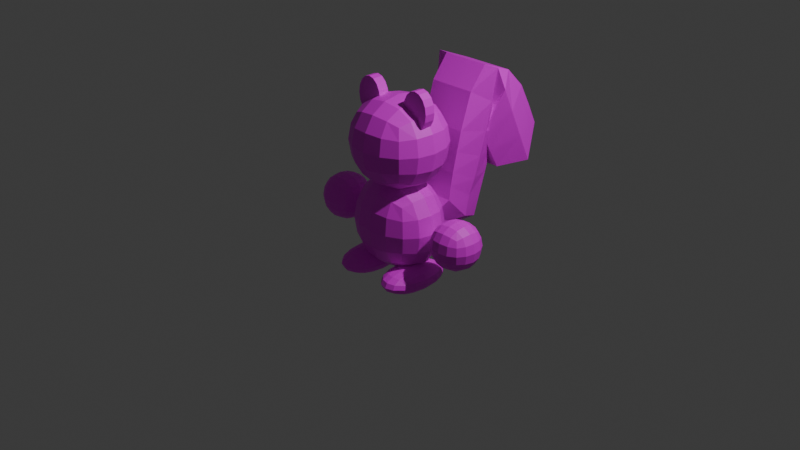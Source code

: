 # Source: PlayerCopy.blend  (saved by Blender 4.4.32; exported with 4.5.12 LTS)
import bpy
from mathutils import Matrix  # noqa: F401  (used for matrix-valued properties, if any)

bpy.ops.wm.read_factory_settings(use_empty=True)
scene = bpy.context.scene
scene.name = 'Scene'

# ---- collections
col_collection = bpy.data.collections.new('Collection'); scene.collection.children.link(col_collection)

# ---- images (referenced by path relative to the original .blend; pixels are not part of the script)
import os
ASSET_DIR = os.environ.get("B2B_ASSET_DIR", "")  # directory of the original .blend (textures are referenced by path, not embedded)
HERE = os.path.dirname(os.path.abspath(__file__))  # packed textures are extracted next to this script under _unpacked/

def load_image(name, relpath, width, height, colorspace="sRGB"):
    """Load a texture the original file referenced (path relative to the .blend, or extracted next to this script)."""
    p = next((c for c in (os.path.join(HERE, relpath), os.path.join(ASSET_DIR, relpath)) if relpath and os.path.exists(c)), "")
    if p:
        img = bpy.data.images.load(p, check_existing=True)
        img.name = name
    else:  # same state as the original file: an image datablock whose file is absent (Cycles renders it pink)
        img = bpy.data.images.new(name, width, height)
        img.source = "FILE"
        img.filepath = "//" + (relpath or name)
    img.colorspace_settings.name = colorspace
    return img
img_player_png = load_image('Player.png', 'Player.png', 1024, 1024, 'sRGB')

# ---- materials (node trees are filled in below, after node groups)
mat_x = bpy.data.materials.new('マテリアル')

# ---- material node trees
mat_x.use_nodes = True; mat_x.node_tree.nodes.clear()
_N = mat_x.node_tree.nodes; _L = mat_x.node_tree.links
n0 = _N.new('ShaderNodeBsdfPrincipled'); n0.name = 'プリンシプルBSDF'; n0.location = (10, 300)
n1 = _N.new('ShaderNodeOutputMaterial'); n1.name = 'マテリアル出力'; n1.location = (300, 300)
n2 = _N.new('ShaderNodeTexImage'); n2.name = '画像テクスチャ'; n2.location = (-280, 275)
n2.image = img_player_png
_L.new(n0.outputs[0], n1.inputs[0])
_L.new(n2.outputs[0], n0.inputs[0])
n1.is_active_output = True

# ---- world
world_world = bpy.data.worlds.new('World'); scene.world = world_world
world_world.use_nodes = True; world_world.node_tree.nodes.clear()
_N = world_world.node_tree.nodes; _L = world_world.node_tree.links
n0 = _N.new('ShaderNodeOutputWorld'); n0.name = 'World Output'; n0.location = (300, 300)
n1 = _N.new('ShaderNodeBackground'); n1.name = 'Background'; n1.location = (10, 300)
n1.inputs[0].default_value = (0.05088, 0.05088, 0.05088, 1.0)
_L.new(n1.outputs[0], n0.inputs[0])
n0.is_active_output = True
world_world.color = (0.05088, 0.05088, 0.05088)
world_world.sun_shadow_jitter_overblur = 0.0

# ---- cameras
cam_camera = bpy.data.cameras.new('Camera')
cam_camera.clip_end = 100.0
cam_camera.ortho_scale = 7.314

# ---- lights
light_light = bpy.data.lights.new('Light', 'POINT')
light_light.energy = 1000.0
light_light.shadow_soft_size = 0.1

# ---- meshes
me_cube = bpy.data.meshes.new('Cube')
me_cube.from_pydata([(0.2978, 0.2836, 0.2836), (0.2978, 0.2836, -0.2836), (0.2978, -0.2836, 0.2836), (0.2978, -0.2836, -0.2836), (-0.2978, 0.2836, 0.2836), (-0.2978, 0.2836, -0.2836), (-0.2978, -0.2836, 0.2836), (-0.2978, -0.2836, -0.2836), (-0.3412, 0.1683, -0.325), (-0.3631, 8.981e-09, -0.3458), (-0.3412, -0.1683, -0.325), (0.1767, 0.325, -0.325), (3.328e-09, 0.3458, -0.3458), (-0.1767, 0.325, -0.325), (0.3412, 0.325, 0.1683), (0.3631, 0.3458, 1.057e-09), (0.3412, 0.325, -0.1683), (-0.3412, -0.325, -0.1683), (-0.3631, -0.3458, -1.585e-09), (-0.3412, -0.325, 0.1683), (0.3412, -0.325, 0.1683), (0.3631, -0.3458, 1.057e-09), (0.3412, -0.325, -0.1683), (-0.3412, 0.325, 0.1683), (-0.3631, 0.3458, -1.585e-09), (-0.3412, 0.325, -0.1683), (0.1767, -0.325, 0.325), (-1.109e-09, -0.3458, 0.3458), (-0.1767, -0.325, 0.325), (0.3412, 0.1683, 0.325), (0.3631, -1.057e-09, 0.3458), (0.3412, -0.1683, 0.325), (-0.1767, -0.325, -0.325), (-5.547e-10, -0.3458, -0.3458), (0.1767, -0.325, -0.325), (-0.3412, -0.1683, 0.325), (-0.3631, 3.698e-09, 0.3458), (-0.3412, 0.1683, 0.325), (-0.1767, 0.325, 0.325), (1.109e-09, 0.3458, 0.3458), (0.1767, 0.325, 0.325), (0.3412, -0.1683, -0.325), (0.3631, -1.057e-09, -0.3458), (0.3412, 0.1683, -0.325), (0.1883, 0.1793, 0.4135), (3.328e-09, 0.189, 0.4435), (-0.1883, 0.1793, 0.4135), (0.1984, -3.698e-09, 0.4435), (-3.883e-09, 4.754e-09, 0.4762), (-0.1984, 3.17e-09, 0.4435), (0.1883, -0.1793, 0.4135), (-6.656e-09, -0.189, 0.4435), (-0.1883, -0.1793, 0.4135), (0.1883, -0.4135, -0.1793), (0.1984, -0.4435, -3.17e-09), (0.1883, -0.4135, 0.1793), (-6.102e-09, -0.4435, -0.189), (7.766e-09, -0.4762, 2.641e-09), (5.547e-09, -0.4435, 0.189), (-0.1883, -0.4135, -0.1793), (-0.1984, -0.4435, 4.226e-09), (-0.1883, -0.4135, 0.1793), (-0.4342, -0.1793, -0.1793), (-0.4656, -0.189, -5.283e-09), (-0.4342, -0.1793, 0.1793), (-0.4656, 1.426e-08, -0.189), (-0.5, 5.811e-09, 3.17e-09), (-0.4656, -1.057e-09, 0.189), (-0.4342, 0.1793, -0.1793), (-0.4656, 0.189, 6.339e-09), (-0.4342, 0.1793, 0.1793), (-0.1883, 0.1793, -0.4135), (-4.437e-09, 0.189, -0.4435), (0.1883, 0.1793, -0.4135), (-0.1984, -7.924e-09, -0.4435), (0.0, -3.17e-09, -0.4762), (0.1984, 3.17e-09, -0.4435), (-0.1883, -0.1793, -0.4135), (8.875e-09, -0.189, -0.4435), (0.1883, -0.1793, -0.4135), (0.4342, 0.1793, -0.1793), (0.4656, 0.189, -4.226e-09), (0.4342, 0.1793, 0.1793), (0.4656, -7.924e-09, -0.189), (0.5, 5.283e-09, 0.0), (0.4656, 5.283e-09, 0.189), (0.4342, -0.1793, -0.1793), (0.4656, -0.189, 8.452e-09), (0.4342, -0.1793, 0.1793), (-0.1883, 0.4135, -0.1793), (-0.1984, 0.4435, -5.283e-09), (-0.1883, 0.4135, 0.1793), (1.276e-08, 0.4435, -0.189), (7.766e-09, 0.4762, 4.226e-09), (-3.328e-09, 0.4435, 0.189), (0.1883, 0.4135, -0.1793), (0.1984, 0.4435, 8.452e-09), (0.1883, 0.4135, 0.1793)], [], [(44, 45, 48, 47), (45, 46, 49, 48), (47, 48, 51, 50), (48, 49, 52, 51), (0, 40, 44, 29), (40, 39, 45, 44), (39, 38, 46, 45), (38, 4, 37, 46), (46, 37, 36, 49), (49, 36, 35, 52), (52, 35, 6, 28), (51, 52, 28, 27), (50, 51, 27, 26), (31, 50, 26, 2), (30, 47, 50, 31), (29, 44, 47, 30), (53, 54, 57, 56), (54, 55, 58, 57), (56, 57, 60, 59), (57, 58, 61, 60), (3, 22, 53, 34), (22, 21, 54, 53), (21, 20, 55, 54), (20, 2, 26, 55), (55, 26, 27, 58), (58, 27, 28, 61), (61, 28, 6, 19), (60, 61, 19, 18), (59, 60, 18, 17), (32, 59, 17, 7), (33, 56, 59, 32), (34, 53, 56, 33), (62, 63, 66, 65), (63, 64, 67, 66), (65, 66, 69, 68), (66, 67, 70, 69), (7, 17, 62, 10), (17, 18, 63, 62), (18, 19, 64, 63), (19, 6, 35, 64), (64, 35, 36, 67), (67, 36, 37, 70), (70, 37, 4, 23), (69, 70, 23, 24), (68, 69, 24, 25), (8, 68, 25, 5), (9, 65, 68, 8), (10, 62, 65, 9), (71, 72, 75, 74), (72, 73, 76, 75), (74, 75, 78, 77), (75, 76, 79, 78), (5, 13, 71, 8), (13, 12, 72, 71), (12, 11, 73, 72), (11, 1, 43, 73), (73, 43, 42, 76), (76, 42, 41, 79), (79, 41, 3, 34), (78, 79, 34, 33), (77, 78, 33, 32), (10, 77, 32, 7), (9, 74, 77, 10), (8, 71, 74, 9), (80, 81, 84, 83), (81, 82, 85, 84), (83, 84, 87, 86), (84, 85, 88, 87), (1, 16, 80, 43), (16, 15, 81, 80), (15, 14, 82, 81), (14, 0, 29, 82), (82, 29, 30, 85), (85, 30, 31, 88), (88, 31, 2, 20), (87, 88, 20, 21), (86, 87, 21, 22), (41, 86, 22, 3), (42, 83, 86, 41), (43, 80, 83, 42), (89, 90, 93, 92), (90, 91, 94, 93), (92, 93, 96, 95), (93, 94, 97, 96), (5, 25, 89, 13), (25, 24, 90, 89), (24, 23, 91, 90), (23, 4, 38, 91), (91, 38, 39, 94), (94, 39, 40, 97), (97, 40, 0, 14), (96, 97, 14, 15), (95, 96, 15, 16), (11, 95, 16, 1), (12, 92, 95, 11), (13, 89, 92, 12)])
_uv = me_cube.uv_layers.new(name='UVMap')
_uv.uv.foreach_set('vector', [0.3549, 0.7821, 0.3325, 0.7871, 0.3269, 0.7648, 0.3515, 0.7594, 0.3325, 0.7871, 0.3105, 0.7933, 0.3027, 0.7718, 0.3269, 0.7648, 0.3515, 0.7594, 0.3269, 0.7648, 0.321, 0.7414, 0.3456, 0.7364, 0.3269, 0.7648, 0.3027, 0.7718, 0.2969, 0.7487, 0.321, 0.7414, 0.3764, 0.7995, 0.3578, 0.8028, 0.3549, 0.7821, 0.3793, 0.7798, 0.3578, 0.8028, 0.3377, 0.8075, 0.3325, 0.7871, 0.3549, 0.7821, 0.3377, 0.8075, 0.3178, 0.8129, 0.3105, 0.7933, 0.3325, 0.7871, 0.3178, 0.8129, 0.2998, 0.8189, 0.288, 0.803, 0.3105, 0.7933, 0.3105, 0.7933, 0.288, 0.803, 0.2778, 0.7798, 0.3027, 0.7718, 0.3027, 0.7718, 0.2778, 0.7798, 0.2724, 0.755, 0.2969, 0.7487, 0.2969, 0.7487, 0.2724, 0.755, 0.2717, 0.7352, 0.2897, 0.7254, 0.321, 0.7414, 0.2969, 0.7487, 0.2897, 0.7254, 0.3147, 0.7167, 0.3456, 0.7364, 0.321, 0.7414, 0.3147, 0.7167, 0.3409, 0.7125, 0.3701, 0.7303, 0.3456, 0.7364, 0.3409, 0.7125, 0.3613, 0.7126, 0.3772, 0.7547, 0.3515, 0.7594, 0.3456, 0.7364, 0.3701, 0.7303, 0.3793, 0.7798, 0.3549, 0.7821, 0.3515, 0.7594, 0.3772, 0.7547, 0.4964, 0.6336, 0.4972, 0.656, 0.4728, 0.6559, 0.4729, 0.6326, 0.4972, 0.656, 0.4962, 0.6785, 0.4727, 0.6792, 0.4728, 0.6559, 0.4729, 0.6326, 0.4728, 0.6559, 0.4484, 0.6558, 0.4493, 0.6333, 0.4728, 0.6559, 0.4727, 0.6792, 0.4491, 0.6783, 0.4484, 0.6558, 0.5155, 0.6153, 0.5198, 0.6329, 0.4964, 0.6336, 0.4973, 0.611, 0.5198, 0.6329, 0.5217, 0.6562, 0.4972, 0.656, 0.4964, 0.6336, 0.5217, 0.6562, 0.5196, 0.6794, 0.4962, 0.6785, 0.4972, 0.656, 0.5196, 0.6794, 0.5151, 0.697, 0.4968, 0.7011, 0.4962, 0.6785, 0.4962, 0.6785, 0.4968, 0.7011, 0.4725, 0.7029, 0.4727, 0.6792, 0.4727, 0.6792, 0.4725, 0.7029, 0.4482, 0.7008, 0.4491, 0.6783, 0.4491, 0.6783, 0.4482, 0.7008, 0.43, 0.6965, 0.4257, 0.6789, 0.4484, 0.6558, 0.4491, 0.6783, 0.4257, 0.6789, 0.4238, 0.6557, 0.4493, 0.6333, 0.4484, 0.6558, 0.4238, 0.6557, 0.426, 0.6325, 0.4487, 0.6108, 0.4493, 0.6333, 0.426, 0.6325, 0.4304, 0.6149, 0.473, 0.609, 0.4729, 0.6326, 0.4493, 0.6333, 0.4487, 0.6108, 0.4973, 0.611, 0.4964, 0.6336, 0.4729, 0.6326, 0.473, 0.609, 0.2487, 0.8952, 0.2419, 0.8727, 0.265, 0.8668, 0.2714, 0.8896, 0.2419, 0.8727, 0.2372, 0.8495, 0.2598, 0.8437, 0.265, 0.8668, 0.2714, 0.8896, 0.265, 0.8668, 0.2869, 0.8613, 0.2927, 0.8821, 0.265, 0.8668, 0.2598, 0.8437, 0.2821, 0.8402, 0.2869, 0.8613, 0.2347, 0.9202, 0.2254, 0.9028, 0.2487, 0.8952, 0.2544, 0.9191, 0.2254, 0.9028, 0.2172, 0.8789, 0.2419, 0.8727, 0.2487, 0.8952, 0.2172, 0.8789, 0.2131, 0.854, 0.2372, 0.8495, 0.2419, 0.8727, 0.2131, 0.854, 0.213, 0.8343, 0.2309, 0.8259, 0.2372, 0.8495, 0.2372, 0.8495, 0.2309, 0.8259, 0.2551, 0.819, 0.2598, 0.8437, 0.2598, 0.8437, 0.2551, 0.819, 0.2801, 0.8166, 0.2821, 0.8402, 0.2821, 0.8402, 0.2801, 0.8166, 0.2998, 0.8189, 0.3029, 0.8369, 0.2869, 0.8613, 0.2821, 0.8402, 0.3029, 0.8369, 0.3073, 0.8561, 0.2927, 0.8821, 0.2869, 0.8613, 0.3073, 0.8561, 0.3125, 0.8751, 0.3022, 0.9038, 0.2927, 0.8821, 0.3125, 0.8751, 0.3184, 0.8924, 0.2791, 0.9136, 0.2714, 0.8896, 0.2927, 0.8821, 0.3022, 0.9038, 0.2544, 0.9191, 0.2487, 0.8952, 0.2714, 0.8896, 0.2791, 0.9136, 0.34, 0.9099, 0.3623, 0.9048, 0.3679, 0.9271, 0.3433, 0.9325, 0.3623, 0.9048, 0.3844, 0.8986, 0.3922, 0.9201, 0.3679, 0.9271, 0.3433, 0.9325, 0.3679, 0.9271, 0.3739, 0.9505, 0.3492, 0.9555, 0.3679, 0.9271, 0.3922, 0.9201, 0.3979, 0.9432, 0.3739, 0.9505, 0.3184, 0.8924, 0.3371, 0.8891, 0.34, 0.9099, 0.3156, 0.9121, 0.3371, 0.8891, 0.3572, 0.8845, 0.3623, 0.9048, 0.34, 0.9099, 0.3572, 0.8845, 0.3771, 0.879, 0.3844, 0.8986, 0.3623, 0.9048, 0.3771, 0.879, 0.395, 0.873, 0.4069, 0.889, 0.3844, 0.8986, 0.3844, 0.8986, 0.4069, 0.889, 0.417, 0.9121, 0.3922, 0.9201, 0.3922, 0.9201, 0.417, 0.9121, 0.4224, 0.9369, 0.3979, 0.9432, 0.3979, 0.9432, 0.4224, 0.9369, 0.4231, 0.9567, 0.4052, 0.9665, 0.3739, 0.9505, 0.3979, 0.9432, 0.4052, 0.9665, 0.3801, 0.9752, 0.3492, 0.9555, 0.3739, 0.9505, 0.3801, 0.9752, 0.3539, 0.9794, 0.3247, 0.9616, 0.3492, 0.9555, 0.3539, 0.9794, 0.3335, 0.9794, 0.3177, 0.9373, 0.3433, 0.9325, 0.3492, 0.9555, 0.3247, 0.9616, 0.3156, 0.9121, 0.34, 0.9099, 0.3433, 0.9325, 0.3177, 0.9373, 0.4127, 0.8517, 0.4079, 0.8307, 0.4299, 0.8251, 0.435, 0.8482, 0.4079, 0.8307, 0.4022, 0.8099, 0.4234, 0.8024, 0.4299, 0.8251, 0.435, 0.8482, 0.4299, 0.8251, 0.4529, 0.8193, 0.4577, 0.8424, 0.4299, 0.8251, 0.4234, 0.8024, 0.4461, 0.7967, 0.4529, 0.8193, 0.395, 0.873, 0.3919, 0.855, 0.4127, 0.8517, 0.4147, 0.8754, 0.3919, 0.855, 0.3875, 0.8358, 0.4079, 0.8307, 0.4127, 0.8517, 0.3875, 0.8358, 0.3823, 0.8169, 0.4022, 0.8099, 0.4079, 0.8307, 0.3823, 0.8169, 0.3764, 0.7995, 0.3926, 0.7881, 0.4022, 0.8099, 0.4022, 0.8099, 0.3926, 0.7881, 0.4158, 0.7783, 0.4234, 0.8024, 0.4234, 0.8024, 0.4158, 0.7783, 0.4404, 0.7728, 0.4461, 0.7967, 0.4461, 0.7967, 0.4404, 0.7728, 0.4601, 0.7718, 0.4694, 0.7891, 0.4529, 0.8193, 0.4461, 0.7967, 0.4694, 0.7891, 0.4776, 0.813, 0.4577, 0.8424, 0.4529, 0.8193, 0.4776, 0.813, 0.4818, 0.8379, 0.464, 0.8661, 0.4577, 0.8424, 0.4818, 0.8379, 0.4818, 0.8576, 0.4397, 0.8729, 0.435, 0.8482, 0.4577, 0.8424, 0.464, 0.8661, 0.4147, 0.8754, 0.4127, 0.8517, 0.435, 0.8482, 0.4397, 0.8729, 0.3323, 0.87, 0.3271, 0.8511, 0.3474, 0.846, 0.3523, 0.8654, 0.3271, 0.8511, 0.3227, 0.832, 0.3425, 0.8266, 0.3474, 0.846, 0.3523, 0.8654, 0.3474, 0.846, 0.3678, 0.8408, 0.3721, 0.8599, 0.3474, 0.846, 0.3425, 0.8266, 0.3625, 0.8219, 0.3678, 0.8408, 0.3184, 0.8924, 0.3125, 0.8751, 0.3323, 0.87, 0.3371, 0.8891, 0.3125, 0.8751, 0.3073, 0.8561, 0.3271, 0.8511, 0.3323, 0.87, 0.3073, 0.8561, 0.3029, 0.8369, 0.3227, 0.832, 0.3271, 0.8511, 0.3029, 0.8369, 0.2998, 0.8189, 0.3178, 0.8129, 0.3227, 0.832, 0.3227, 0.832, 0.3178, 0.8129, 0.3377, 0.8075, 0.3425, 0.8266, 0.3425, 0.8266, 0.3377, 0.8075, 0.3578, 0.8028, 0.3625, 0.8219, 0.3625, 0.8219, 0.3578, 0.8028, 0.3764, 0.7995, 0.3823, 0.8169, 0.3678, 0.8408, 0.3625, 0.8219, 0.3823, 0.8169, 0.3875, 0.8358, 0.3721, 0.8599, 0.3678, 0.8408, 0.3875, 0.8358, 0.3919, 0.855, 0.3771, 0.879, 0.3721, 0.8599, 0.3919, 0.855, 0.395, 0.873, 0.3572, 0.8845, 0.3523, 0.8654, 0.3721, 0.8599, 0.3771, 0.879, 0.3371, 0.8891, 0.3323, 0.87, 0.3523, 0.8654, 0.3572, 0.8845])
me_cube.materials.append(mat_x)
me_cube.use_mirror_vertex_groups = False
me_cube.update()
me_x = bpy.data.meshes.new('立方体')
me_x.from_pydata([(-0.2948, -0.2382, -0.2948), (-0.2948, -0.2382, 0.2948), (-0.2948, 0.2382, -0.2948), (-0.2948, 0.2382, 0.2948), (0.2948, -0.2382, -0.2948), (0.2948, -0.2382, 0.2948), (0.2948, 0.2382, -0.2948), (0.2948, 0.2382, 0.2948), (-0.3378, 0.1413, -0.3378), (-0.3594, 4.437e-10, -0.3594), (-0.3378, -0.1413, -0.3378), (-0.3378, -0.273, -0.1749), (-0.3594, -0.2904, -1.098e-09), (-0.3378, -0.273, 0.1749), (-0.3378, -0.1413, 0.3378), (-0.3594, -3.106e-09, 0.3594), (-0.3378, 0.1413, 0.3378), (-0.3378, 0.273, 0.1749), (-0.3594, 0.2904, -1.647e-09), (-0.3378, 0.273, -0.1749), (0.1749, 0.273, -0.3378), (9.335e-09, 0.2904, -0.3594), (-0.1749, 0.273, -0.3378), (-0.1749, 0.273, 0.3378), (-3.295e-09, 0.2904, 0.3594), (0.1749, 0.273, 0.3378), (0.3378, 0.273, 0.1749), (0.3594, 0.2904, -1.647e-09), (0.3378, 0.273, -0.1749), (0.3378, -0.1413, -0.3378), (0.3594, -7.987e-09, -0.3594), (0.3378, 0.1413, -0.3378), (0.3378, 0.1413, 0.3378), (0.3594, -8.875e-10, 0.3594), (0.3378, -0.1413, 0.3378), (0.3378, -0.273, 0.1749), (0.3594, -0.2904, -1.647e-09), (0.3378, -0.273, -0.1749), (-0.1749, -0.273, -0.3378), (-7.139e-09, -0.2904, -0.3594), (0.1749, -0.273, -0.3378), (0.1749, -0.273, 0.3378), (-5.491e-10, -0.2904, 0.3594), (-0.1749, -0.273, 0.3378), (-0.4298, -0.1506, -0.1864), (-0.461, -0.1587, -3.295e-09), (-0.4298, -0.1506, 0.1864), (-0.461, 4.881e-09, -0.1964), (-0.495, -5.769e-09, 3.295e-09), (-0.461, -2.662e-09, 0.1964), (-0.4298, 0.1506, -0.1864), (-0.461, 0.1587, 6.59e-09), (-0.4298, 0.1506, 0.1864), (-0.1864, 0.3473, -0.1864), (-0.1964, 0.3725, -5.491e-09), (-0.1864, 0.3473, 0.1864), (1.483e-08, 0.3725, -0.1964), (5.491e-09, 0.4, 2.746e-09), (-3.295e-09, 0.3725, 0.1964), (0.1864, 0.3473, -0.1864), (0.1964, 0.3725, 4.393e-09), (0.1864, 0.3473, 0.1864), (0.4298, 0.1506, -0.1864), (0.461, 0.1587, -5.491e-09), (0.4298, 0.1506, 0.1864), (0.461, -1.376e-08, -0.1964), (0.495, -6.212e-09, 3.295e-09), (0.461, 2.662e-09, 0.1964), (0.4298, -0.1506, -0.1864), (0.461, -0.1587, 4.393e-09), (0.4298, -0.1506, 0.1864), (0.1864, -0.3473, -0.1864), (0.1964, -0.3725, -5.491e-09), (0.1864, -0.3473, 0.1864), (-1.483e-08, -0.3725, -0.1964), (-5.491e-09, -0.4, 2.746e-09), (3.295e-09, -0.3725, 0.1964), (-0.1864, -0.3473, -0.1864), (-0.1964, -0.3725, 4.393e-09), (-0.1864, -0.3473, 0.1864), (-0.1864, 0.1506, -0.4298), (-4.393e-09, 0.1587, -0.461), (0.1864, 0.1506, -0.4298), (-0.1964, -6.656e-09, -0.461), (0.0, -2.662e-09, -0.495), (0.1964, 8.875e-10, -0.461), (-0.1864, -0.1506, -0.4298), (7.139e-09, -0.1587, -0.461), (0.1864, -0.1506, -0.4298), (0.1864, 0.1506, 0.4298), (6.59e-09, 0.1587, 0.461), (-0.1864, 0.1506, 0.4298), (0.1964, -1.021e-08, 0.461), (-5.491e-10, -6.656e-09, 0.495), (-0.1964, 8.875e-10, 0.461), (0.1864, -0.1506, 0.4298), (-9.884e-09, -0.1587, 0.461), (-0.1864, -0.1506, 0.4298)], [], [(44, 45, 48, 47), (45, 46, 49, 48), (47, 48, 51, 50), (48, 49, 52, 51), (0, 11, 44, 10), (11, 12, 45, 44), (12, 13, 46, 45), (13, 1, 14, 46), (46, 14, 15, 49), (49, 15, 16, 52), (52, 16, 3, 17), (51, 52, 17, 18), (50, 51, 18, 19), (8, 50, 19, 2), (9, 47, 50, 8), (10, 44, 47, 9), (53, 54, 57, 56), (54, 55, 58, 57), (56, 57, 60, 59), (57, 58, 61, 60), (2, 19, 53, 22), (19, 18, 54, 53), (18, 17, 55, 54), (17, 3, 23, 55), (55, 23, 24, 58), (58, 24, 25, 61), (61, 25, 7, 26), (60, 61, 26, 27), (59, 60, 27, 28), (20, 59, 28, 6), (21, 56, 59, 20), (22, 53, 56, 21), (62, 63, 66, 65), (63, 64, 67, 66), (65, 66, 69, 68), (66, 67, 70, 69), (6, 28, 62, 31), (28, 27, 63, 62), (27, 26, 64, 63), (26, 7, 32, 64), (64, 32, 33, 67), (67, 33, 34, 70), (70, 34, 5, 35), (69, 70, 35, 36), (68, 69, 36, 37), (29, 68, 37, 4), (30, 65, 68, 29), (31, 62, 65, 30), (71, 72, 75, 74), (72, 73, 76, 75), (74, 75, 78, 77), (75, 76, 79, 78), (4, 37, 71, 40), (37, 36, 72, 71), (36, 35, 73, 72), (35, 5, 41, 73), (73, 41, 42, 76), (76, 42, 43, 79), (79, 43, 1, 13), (78, 79, 13, 12), (77, 78, 12, 11), (38, 77, 11, 0), (39, 74, 77, 38), (40, 71, 74, 39), (80, 81, 84, 83), (81, 82, 85, 84), (83, 84, 87, 86), (84, 85, 88, 87), (2, 22, 80, 8), (22, 21, 81, 80), (21, 20, 82, 81), (20, 6, 31, 82), (82, 31, 30, 85), (85, 30, 29, 88), (88, 29, 4, 40), (87, 88, 40, 39), (86, 87, 39, 38), (10, 86, 38, 0), (9, 83, 86, 10), (8, 80, 83, 9), (89, 90, 93, 92), (90, 91, 94, 93), (92, 93, 96, 95), (93, 94, 97, 96), (7, 25, 89, 32), (25, 24, 90, 89), (24, 23, 91, 90), (23, 3, 16, 91), (91, 16, 15, 94), (94, 15, 14, 97), (97, 14, 1, 43), (96, 97, 43, 42), (95, 96, 42, 41), (34, 95, 41, 5), (33, 92, 95, 34), (32, 89, 92, 33)])
_uv = me_x.uv_layers.new(name='UVマップ')
_uv.uv.foreach_set('vector', [0.8404, 0.1945, 0.8374, 0.2196, 0.817, 0.2162, 0.8202, 0.1913, 0.8374, 0.2196, 0.8321, 0.2443, 0.812, 0.2408, 0.817, 0.2162, 0.8202, 0.1913, 0.817, 0.2162, 0.7975, 0.213, 0.8006, 0.1901, 0.817, 0.2162, 0.812, 0.2408, 0.793, 0.2356, 0.7975, 0.213, 0.8619, 0.1752, 0.8631, 0.1963, 0.8404, 0.1945, 0.8449, 0.1686, 0.8631, 0.1963, 0.8605, 0.2235, 0.8374, 0.2196, 0.8404, 0.1945, 0.8605, 0.2235, 0.8541, 0.25, 0.8321, 0.2443, 0.8374, 0.2196, 0.8541, 0.25, 0.8462, 0.2696, 0.8279, 0.2703, 0.8321, 0.2443, 0.8321, 0.2443, 0.8279, 0.2703, 0.8056, 0.2671, 0.812, 0.2408, 0.812, 0.2408, 0.8056, 0.2671, 0.7844, 0.2595, 0.793, 0.2356, 0.793, 0.2356, 0.7844, 0.2595, 0.7689, 0.2497, 0.7741, 0.2309, 0.7975, 0.213, 0.793, 0.2356, 0.7741, 0.2309, 0.7783, 0.2097, 0.8006, 0.1901, 0.7975, 0.213, 0.7783, 0.2097, 0.7812, 0.1884, 0.8002, 0.1647, 0.8006, 0.1901, 0.7812, 0.1884, 0.7824, 0.1689, 0.8227, 0.1644, 0.8202, 0.1913, 0.8006, 0.1901, 0.8002, 0.1647, 0.8449, 0.1686, 0.8404, 0.1945, 0.8202, 0.1913, 0.8227, 0.1644, 0.7606, 0.1843, 0.7575, 0.2063, 0.7351, 0.2025, 0.7389, 0.18, 0.7575, 0.2063, 0.7533, 0.2281, 0.7312, 0.225, 0.7351, 0.2025, 0.7389, 0.18, 0.7351, 0.2025, 0.7126, 0.1985, 0.717, 0.1768, 0.7351, 0.2025, 0.7312, 0.225, 0.7093, 0.2205, 0.7126, 0.1985, 0.7824, 0.1689, 0.7812, 0.1884, 0.7606, 0.1843, 0.7636, 0.1636, 0.7812, 0.1884, 0.7783, 0.2097, 0.7575, 0.2063, 0.7606, 0.1843, 0.7783, 0.2097, 0.7741, 0.2309, 0.7533, 0.2281, 0.7575, 0.2063, 0.7741, 0.2309, 0.7689, 0.2497, 0.7493, 0.2489, 0.7533, 0.2281, 0.7533, 0.2281, 0.7493, 0.2489, 0.7276, 0.246, 0.7312, 0.225, 0.7312, 0.225, 0.7276, 0.246, 0.7061, 0.2414, 0.7093, 0.2205, 0.7093, 0.2205, 0.7061, 0.2414, 0.6874, 0.2357, 0.6888, 0.2162, 0.7126, 0.1985, 0.7093, 0.2205, 0.6888, 0.2162, 0.6919, 0.1949, 0.717, 0.1768, 0.7126, 0.1985, 0.6919, 0.1949, 0.6963, 0.1738, 0.7212, 0.1563, 0.717, 0.1768, 0.6963, 0.1738, 0.7017, 0.155, 0.7425, 0.1593, 0.7389, 0.18, 0.717, 0.1768, 0.7212, 0.1563, 0.7636, 0.1636, 0.7606, 0.1843, 0.7389, 0.18, 0.7425, 0.1593, 0.6774, 0.1689, 0.6727, 0.1915, 0.6532, 0.188, 0.6585, 0.1635, 0.6727, 0.1915, 0.6694, 0.2143, 0.6497, 0.2129, 0.6532, 0.188, 0.6585, 0.1635, 0.6532, 0.188, 0.6329, 0.1844, 0.6384, 0.1598, 0.6532, 0.188, 0.6497, 0.2129, 0.6296, 0.2095, 0.6329, 0.1844, 0.7017, 0.155, 0.6963, 0.1738, 0.6774, 0.1689, 0.6863, 0.1451, 0.6963, 0.1738, 0.6919, 0.1949, 0.6727, 0.1915, 0.6774, 0.1689, 0.6919, 0.1949, 0.6888, 0.2162, 0.6694, 0.2143, 0.6727, 0.1915, 0.6888, 0.2162, 0.6874, 0.2357, 0.6695, 0.2398, 0.6694, 0.2143, 0.6694, 0.2143, 0.6695, 0.2398, 0.647, 0.2398, 0.6497, 0.2129, 0.6497, 0.2129, 0.647, 0.2398, 0.6249, 0.2354, 0.6296, 0.2095, 0.6296, 0.2095, 0.6249, 0.2354, 0.6079, 0.2286, 0.607, 0.2075, 0.6329, 0.1844, 0.6296, 0.2095, 0.607, 0.2075, 0.6098, 0.1803, 0.6384, 0.1598, 0.6329, 0.1844, 0.6098, 0.1803, 0.6165, 0.1539, 0.6429, 0.1339, 0.6384, 0.1598, 0.6165, 0.1539, 0.6246, 0.1344, 0.6652, 0.1373, 0.6585, 0.1635, 0.6384, 0.1598, 0.6429, 0.1339, 0.6863, 0.1451, 0.6774, 0.1689, 0.6585, 0.1635, 0.6652, 0.1373, 0.274, 0.1935, 0.2753, 0.2182, 0.2498, 0.2184, 0.2493, 0.1929, 0.2753, 0.2182, 0.2742, 0.2425, 0.2503, 0.2435, 0.2498, 0.2184, 0.2493, 0.1929, 0.2498, 0.2184, 0.2243, 0.2192, 0.2246, 0.1945, 0.2498, 0.2184, 0.2503, 0.2435, 0.2263, 0.2435, 0.2243, 0.2192, 0.2922, 0.1749, 0.2974, 0.1932, 0.274, 0.1935, 0.2738, 0.1702, 0.2974, 0.1932, 0.2998, 0.2182, 0.2753, 0.2182, 0.274, 0.1935, 0.2998, 0.2182, 0.2973, 0.2431, 0.2742, 0.2425, 0.2753, 0.2182, 0.2973, 0.2431, 0.2917, 0.2613, 0.2737, 0.2646, 0.2742, 0.2425, 0.2742, 0.2425, 0.2737, 0.2646, 0.2507, 0.2664, 0.2503, 0.2435, 0.2503, 0.2435, 0.2507, 0.2664, 0.2277, 0.2656, 0.2263, 0.2435, 0.2263, 0.2435, 0.2277, 0.2656, 0.2096, 0.263, 0.2033, 0.245, 0.2243, 0.2192, 0.2263, 0.2435, 0.2033, 0.245, 0.1998, 0.2202, 0.2246, 0.1945, 0.2243, 0.2192, 0.1998, 0.2202, 0.2012, 0.1952, 0.2238, 0.1712, 0.2246, 0.1945, 0.2012, 0.1952, 0.2056, 0.1766, 0.2488, 0.1682, 0.2493, 0.1929, 0.2246, 0.1945, 0.2238, 0.1712, 0.2738, 0.1702, 0.274, 0.1935, 0.2493, 0.1929, 0.2488, 0.1682, 0.7684, 0.1447, 0.7458, 0.1401, 0.7491, 0.1206, 0.7737, 0.1258, 0.7458, 0.1401, 0.7229, 0.1369, 0.7242, 0.1173, 0.7491, 0.1206, 0.7737, 0.1258, 0.7491, 0.1206, 0.7526, 0.1002, 0.7773, 0.1056, 0.7491, 0.1206, 0.7242, 0.1173, 0.7276, 0.09708, 0.7526, 0.1002, 0.7824, 0.1689, 0.7636, 0.1636, 0.7684, 0.1447, 0.7923, 0.1535, 0.7636, 0.1636, 0.7425, 0.1593, 0.7458, 0.1401, 0.7684, 0.1447, 0.7425, 0.1593, 0.7212, 0.1563, 0.7229, 0.1369, 0.7458, 0.1401, 0.7212, 0.1563, 0.7017, 0.155, 0.6975, 0.1372, 0.7229, 0.1369, 0.7229, 0.1369, 0.6975, 0.1372, 0.6973, 0.1147, 0.7242, 0.1173, 0.7242, 0.1173, 0.6973, 0.1147, 0.7017, 0.09255, 0.7276, 0.09708, 0.7276, 0.09708, 0.7017, 0.09255, 0.7084, 0.07551, 0.7294, 0.07448, 0.7526, 0.1002, 0.7276, 0.09708, 0.7294, 0.07448, 0.7566, 0.07715, 0.7773, 0.1056, 0.7526, 0.1002, 0.7566, 0.07715, 0.7831, 0.08371, 0.8033, 0.11, 0.7773, 0.1056, 0.7831, 0.08371, 0.8026, 0.09173, 0.7999, 0.1323, 0.7737, 0.1258, 0.7773, 0.1056, 0.8033, 0.11, 0.7923, 0.1535, 0.7684, 0.1447, 0.7737, 0.1258, 0.7999, 0.1323, 0.7008, 0.2607, 0.7242, 0.2659, 0.7206, 0.2867, 0.6943, 0.2804, 0.7242, 0.2659, 0.7479, 0.2688, 0.7474, 0.2895, 0.7206, 0.2867, 0.6943, 0.2804, 0.7206, 0.2867, 0.7167, 0.3093, 0.6886, 0.3022, 0.7206, 0.2867, 0.7474, 0.2895, 0.7455, 0.312, 0.7167, 0.3093, 0.6874, 0.2357, 0.7061, 0.2414, 0.7008, 0.2607, 0.6769, 0.2508, 0.7061, 0.2414, 0.7276, 0.246, 0.7242, 0.2659, 0.7008, 0.2607, 0.7276, 0.246, 0.7493, 0.2489, 0.7479, 0.2688, 0.7242, 0.2659, 0.7493, 0.2489, 0.7689, 0.2497, 0.7737, 0.2674, 0.7479, 0.2688, 0.7479, 0.2688, 0.7737, 0.2674, 0.7754, 0.2899, 0.7474, 0.2895, 0.7474, 0.2895, 0.7754, 0.2899, 0.7733, 0.3125, 0.7455, 0.312, 0.2243, 0.2863, 0.2009, 0.2767, 0.2096, 0.263, 0.2277, 0.2656, 0.2512, 0.2894, 0.2243, 0.2863, 0.2277, 0.2656, 0.2507, 0.2664, 0.278, 0.2853, 0.2512, 0.2894, 0.2507, 0.2664, 0.2737, 0.2646, 0.3009, 0.2748, 0.278, 0.2853, 0.2737, 0.2646, 0.2917, 0.2613, 0.6678, 0.2714, 0.6943, 0.2804, 0.6886, 0.3022, 0.6622, 0.2934, 0.6769, 0.2508, 0.7008, 0.2607, 0.6943, 0.2804, 0.6678, 0.2714])
me_x.materials.append(mat_x)
me_x.update()
me_001 = bpy.data.meshes.new('立方体.001')
me_001.from_pydata([(-0.1489, -0.1489, -0.1489), (-0.1489, -0.1489, 0.1489), (-0.1489, 0.1489, -0.1489), (-0.1489, 0.1489, 0.1489), (0.1489, -0.1489, -0.1489), (0.1489, -0.1489, 0.1489), (0.1489, 0.1489, -0.1489), (0.1489, 0.1489, 0.1489), (-0.1706, 0.08834, -0.1706), (-0.1815, 2.773e-10, -0.1815), (-0.1706, -0.08834, -0.1706), (-0.1706, -0.1706, -0.08834), (-0.1815, -0.1815, -5.547e-10), (-0.1706, -0.1706, 0.08834), (-0.1706, -0.08834, 0.1706), (-0.1815, -1.941e-09, 0.1815), (-0.1706, 0.08834, 0.1706), (-0.1706, 0.1706, 0.08834), (-0.1815, 0.1815, -8.32e-10), (-0.1706, 0.1706, -0.08834), (0.08834, 0.1706, -0.1706), (4.715e-09, 0.1815, -0.1815), (-0.08834, 0.1706, -0.1706), (-0.08834, 0.1706, 0.1706), (-1.664e-09, 0.1815, 0.1815), (0.08834, 0.1706, 0.1706), (0.1706, 0.1706, 0.08834), (0.1815, 0.1815, -8.32e-10), (0.1706, 0.1706, -0.08834), (0.1706, -0.08834, -0.1706), (0.1815, -4.992e-09, -0.1815), (0.1706, 0.08834, -0.1706), (0.1706, 0.08834, 0.1706), (0.1815, -5.547e-10, 0.1815), (0.1706, -0.08834, 0.1706), (0.1706, -0.1706, 0.08834), (0.1815, -0.1815, -8.32e-10), (0.1706, -0.1706, -0.08834), (-0.08834, -0.1706, -0.1706), (-3.605e-09, -0.1815, -0.1815), (0.08834, -0.1706, -0.1706), (0.08834, -0.1706, 0.1706), (-2.773e-10, -0.1815, 0.1815), (-0.08834, -0.1706, 0.1706), (-0.2171, -0.09415, -0.09415), (-0.2328, -0.09921, -1.664e-09), (-0.2171, -0.09415, 0.09415), (-0.2328, 3.051e-09, -0.09921), (-0.25, -3.605e-09, 1.664e-09), (-0.2328, -1.664e-09, 0.09921), (-0.2171, 0.09415, -0.09415), (-0.2328, 0.09921, 3.328e-09), (-0.2171, 0.09415, 0.09415), (-0.09415, 0.2171, -0.09415), (-0.09921, 0.2328, -2.773e-09), (-0.09415, 0.2171, 0.09415), (7.488e-09, 0.2328, -0.09921), (2.773e-09, 0.25, 1.387e-09), (-1.664e-09, 0.2328, 0.09921), (0.09415, 0.2171, -0.09415), (0.09921, 0.2328, 2.219e-09), (0.09415, 0.2171, 0.09415), (0.2171, 0.09415, -0.09415), (0.2328, 0.09921, -2.773e-09), (0.2171, 0.09415, 0.09415), (0.2328, -8.598e-09, -0.09921), (0.25, -3.883e-09, 1.664e-09), (0.2328, 1.664e-09, 0.09921), (0.2171, -0.09415, -0.09415), (0.2328, -0.09921, 2.219e-09), (0.2171, -0.09415, 0.09415), (0.09415, -0.2171, -0.09415), (0.09921, -0.2328, -2.773e-09), (0.09415, -0.2171, 0.09415), (-7.488e-09, -0.2328, -0.09921), (-2.773e-09, -0.25, 1.387e-09), (1.664e-09, -0.2328, 0.09921), (-0.09415, -0.2171, -0.09415), (-0.09921, -0.2328, 2.219e-09), (-0.09415, -0.2171, 0.09415), (-0.09415, 0.09415, -0.2171), (-2.219e-09, 0.09921, -0.2328), (0.09415, 0.09415, -0.2171), (-0.09921, -4.16e-09, -0.2328), (0.0, -1.664e-09, -0.25), (0.09921, 5.547e-10, -0.2328), (-0.09415, -0.09415, -0.2171), (3.605e-09, -0.09921, -0.2328), (0.09415, -0.09415, -0.2171), (0.09415, 0.09415, 0.2171), (3.328e-09, 0.09921, 0.2328), (-0.09415, 0.09415, 0.2171), (0.09921, -6.379e-09, 0.2328), (-2.773e-10, -4.16e-09, 0.25), (-0.09921, 5.547e-10, 0.2328), (0.09415, -0.09415, 0.2171), (-4.992e-09, -0.09921, 0.2328), (-0.09415, -0.09415, 0.2171)], [], [(44, 45, 48, 47), (45, 46, 49, 48), (47, 48, 51, 50), (48, 49, 52, 51), (0, 11, 44, 10), (11, 12, 45, 44), (12, 13, 46, 45), (13, 1, 14, 46), (46, 14, 15, 49), (49, 15, 16, 52), (52, 16, 3, 17), (51, 52, 17, 18), (50, 51, 18, 19), (8, 50, 19, 2), (9, 47, 50, 8), (10, 44, 47, 9), (53, 54, 57, 56), (54, 55, 58, 57), (56, 57, 60, 59), (57, 58, 61, 60), (2, 19, 53, 22), (19, 18, 54, 53), (18, 17, 55, 54), (17, 3, 23, 55), (55, 23, 24, 58), (58, 24, 25, 61), (61, 25, 7, 26), (60, 61, 26, 27), (59, 60, 27, 28), (20, 59, 28, 6), (21, 56, 59, 20), (22, 53, 56, 21), (62, 63, 66, 65), (63, 64, 67, 66), (65, 66, 69, 68), (66, 67, 70, 69), (6, 28, 62, 31), (28, 27, 63, 62), (27, 26, 64, 63), (26, 7, 32, 64), (64, 32, 33, 67), (67, 33, 34, 70), (70, 34, 5, 35), (69, 70, 35, 36), (68, 69, 36, 37), (29, 68, 37, 4), (30, 65, 68, 29), (31, 62, 65, 30), (71, 72, 75, 74), (72, 73, 76, 75), (74, 75, 78, 77), (75, 76, 79, 78), (4, 37, 71, 40), (37, 36, 72, 71), (36, 35, 73, 72), (35, 5, 41, 73), (73, 41, 42, 76), (76, 42, 43, 79), (79, 43, 1, 13), (78, 79, 13, 12), (77, 78, 12, 11), (38, 77, 11, 0), (39, 74, 77, 38), (40, 71, 74, 39), (80, 81, 84, 83), (81, 82, 85, 84), (83, 84, 87, 86), (84, 85, 88, 87), (2, 22, 80, 8), (22, 21, 81, 80), (21, 20, 82, 81), (20, 6, 31, 82), (82, 31, 30, 85), (85, 30, 29, 88), (88, 29, 4, 40), (87, 88, 40, 39), (86, 87, 39, 38), (10, 86, 38, 0), (9, 83, 86, 10), (8, 80, 83, 9), (89, 90, 93, 92), (90, 91, 94, 93), (92, 93, 96, 95), (93, 94, 97, 96), (7, 25, 89, 32), (25, 24, 90, 89), (24, 23, 91, 90), (23, 3, 16, 91), (91, 16, 15, 94), (94, 15, 14, 97), (97, 14, 1, 43), (96, 97, 43, 42), (95, 96, 42, 41), (34, 95, 41, 5), (33, 92, 95, 34), (32, 89, 92, 33)])
_uv = me_001.uv_layers.new(name='UVマップ')
_uv.uv.foreach_set('vector', [0.3603, 0.1508, 0.3704, 0.1508, 0.3704, 0.161, 0.3603, 0.161, 0.3704, 0.1508, 0.3805, 0.1508, 0.3805, 0.161, 0.3704, 0.161, 0.3603, 0.161, 0.3704, 0.161, 0.3704, 0.1711, 0.3603, 0.1711, 0.3704, 0.161, 0.3805, 0.161, 0.3805, 0.1711, 0.3704, 0.1711, 0.3501, 0.1407, 0.3603, 0.1407, 0.3603, 0.1508, 0.3501, 0.1508, 0.3603, 0.1407, 0.3704, 0.1407, 0.3704, 0.1508, 0.3603, 0.1508, 0.3704, 0.1407, 0.3805, 0.1407, 0.3805, 0.1508, 0.3704, 0.1508, 0.3805, 0.1407, 0.3907, 0.1407, 0.3907, 0.1508, 0.3805, 0.1508, 0.3805, 0.1508, 0.3907, 0.1508, 0.3907, 0.161, 0.3805, 0.161, 0.3805, 0.161, 0.3907, 0.161, 0.3907, 0.1711, 0.3805, 0.1711, 0.3805, 0.1711, 0.3907, 0.1711, 0.3907, 0.1812, 0.3805, 0.1812, 0.3704, 0.1711, 0.3805, 0.1711, 0.3805, 0.1812, 0.3704, 0.1812, 0.3603, 0.1711, 0.3704, 0.1711, 0.3704, 0.1812, 0.3603, 0.1812, 0.3501, 0.1711, 0.3603, 0.1711, 0.3603, 0.1812, 0.3501, 0.1812, 0.3501, 0.161, 0.3603, 0.161, 0.3603, 0.1711, 0.3501, 0.1711, 0.3501, 0.1508, 0.3603, 0.1508, 0.3603, 0.161, 0.3501, 0.161, 0.3603, 0.1914, 0.3704, 0.1914, 0.3704, 0.2015, 0.3603, 0.2015, 0.3704, 0.1914, 0.3805, 0.1914, 0.3805, 0.2015, 0.3704, 0.2015, 0.3603, 0.2015, 0.3704, 0.2015, 0.3704, 0.2116, 0.3603, 0.2116, 0.3704, 0.2015, 0.3805, 0.2015, 0.3805, 0.2116, 0.3704, 0.2116, 0.3501, 0.1812, 0.3603, 0.1812, 0.3603, 0.1914, 0.3501, 0.1914, 0.3603, 0.1812, 0.3704, 0.1812, 0.3704, 0.1914, 0.3603, 0.1914, 0.3704, 0.1812, 0.3805, 0.1812, 0.3805, 0.1914, 0.3704, 0.1914, 0.3805, 0.1812, 0.3907, 0.1812, 0.3907, 0.1914, 0.3805, 0.1914, 0.3805, 0.1914, 0.3907, 0.1914, 0.3907, 0.2015, 0.3805, 0.2015, 0.3805, 0.2015, 0.3907, 0.2015, 0.3907, 0.2116, 0.3805, 0.2116, 0.3805, 0.2116, 0.3907, 0.2116, 0.3907, 0.2218, 0.3805, 0.2218, 0.3704, 0.2116, 0.3805, 0.2116, 0.3805, 0.2218, 0.3704, 0.2218, 0.3603, 0.2116, 0.3704, 0.2116, 0.3704, 0.2218, 0.3603, 0.2218, 0.3501, 0.2116, 0.3603, 0.2116, 0.3603, 0.2218, 0.3501, 0.2218, 0.3501, 0.2015, 0.3603, 0.2015, 0.3603, 0.2116, 0.3501, 0.2116, 0.3501, 0.1914, 0.3603, 0.1914, 0.3603, 0.2015, 0.3501, 0.2015, 0.3603, 0.2319, 0.3704, 0.2319, 0.3704, 0.2421, 0.3603, 0.2421, 0.3704, 0.2319, 0.3805, 0.2319, 0.3805, 0.2421, 0.3704, 0.2421, 0.3603, 0.2421, 0.3704, 0.2421, 0.3704, 0.2522, 0.3603, 0.2522, 0.3704, 0.2421, 0.3805, 0.2421, 0.3805, 0.2522, 0.3704, 0.2522, 0.3501, 0.2218, 0.3603, 0.2218, 0.3603, 0.2319, 0.3501, 0.2319, 0.3603, 0.2218, 0.3704, 0.2218, 0.3704, 0.2319, 0.3603, 0.2319, 0.3704, 0.2218, 0.3805, 0.2218, 0.3805, 0.2319, 0.3704, 0.2319, 0.3805, 0.2218, 0.3907, 0.2218, 0.3907, 0.2319, 0.3805, 0.2319, 0.3805, 0.2319, 0.3907, 0.2319, 0.3907, 0.2421, 0.3805, 0.2421, 0.3805, 0.2421, 0.3907, 0.2421, 0.3907, 0.2522, 0.3805, 0.2522, 0.3805, 0.2522, 0.3907, 0.2522, 0.3907, 0.2623, 0.3805, 0.2623, 0.3704, 0.2522, 0.3805, 0.2522, 0.3805, 0.2623, 0.3704, 0.2623, 0.3603, 0.2522, 0.3704, 0.2522, 0.3704, 0.2623, 0.3603, 0.2623, 0.3501, 0.2522, 0.3603, 0.2522, 0.3603, 0.2623, 0.3501, 0.2623, 0.3501, 0.2421, 0.3603, 0.2421, 0.3603, 0.2522, 0.3501, 0.2522, 0.3501, 0.2319, 0.3603, 0.2319, 0.3603, 0.2421, 0.3501, 0.2421, 0.3603, 0.2725, 0.3704, 0.2725, 0.3704, 0.2826, 0.3603, 0.2826, 0.3704, 0.2725, 0.3805, 0.2725, 0.3805, 0.2826, 0.3704, 0.2826, 0.3603, 0.2826, 0.3704, 0.2826, 0.3704, 0.2927, 0.3603, 0.2927, 0.3704, 0.2826, 0.3805, 0.2826, 0.3805, 0.2927, 0.3704, 0.2927, 0.3501, 0.2623, 0.3603, 0.2623, 0.3603, 0.2725, 0.3501, 0.2725, 0.3603, 0.2623, 0.3704, 0.2623, 0.3704, 0.2725, 0.3603, 0.2725, 0.3704, 0.2623, 0.3805, 0.2623, 0.3805, 0.2725, 0.3704, 0.2725, 0.3805, 0.2623, 0.3907, 0.2623, 0.3907, 0.2725, 0.3805, 0.2725, 0.3805, 0.2725, 0.3907, 0.2725, 0.3907, 0.2826, 0.3805, 0.2826, 0.3805, 0.2826, 0.3907, 0.2826, 0.3907, 0.2927, 0.3805, 0.2927, 0.3805, 0.2927, 0.3907, 0.2927, 0.3907, 0.3029, 0.3805, 0.3029, 0.3704, 0.2927, 0.3805, 0.2927, 0.3805, 0.3029, 0.3704, 0.3029, 0.3603, 0.2927, 0.3704, 0.2927, 0.3704, 0.3029, 0.3603, 0.3029, 0.3501, 0.2927, 0.3603, 0.2927, 0.3603, 0.3029, 0.3501, 0.3029, 0.3501, 0.2826, 0.3603, 0.2826, 0.3603, 0.2927, 0.3501, 0.2927, 0.3501, 0.2725, 0.3603, 0.2725, 0.3603, 0.2826, 0.3501, 0.2826, 0.3197, 0.2319, 0.3299, 0.2319, 0.3299, 0.2421, 0.3197, 0.2421, 0.3299, 0.2319, 0.34, 0.2319, 0.34, 0.2421, 0.3299, 0.2421, 0.3197, 0.2421, 0.3299, 0.2421, 0.3299, 0.2522, 0.3197, 0.2522, 0.3299, 0.2421, 0.34, 0.2421, 0.34, 0.2522, 0.3299, 0.2522, 0.3096, 0.2218, 0.3197, 0.2218, 0.3197, 0.2319, 0.3096, 0.2319, 0.3197, 0.2218, 0.3299, 0.2218, 0.3299, 0.2319, 0.3197, 0.2319, 0.3299, 0.2218, 0.34, 0.2218, 0.34, 0.2319, 0.3299, 0.2319, 0.34, 0.2218, 0.3501, 0.2218, 0.3501, 0.2319, 0.34, 0.2319, 0.34, 0.2319, 0.3501, 0.2319, 0.3501, 0.2421, 0.34, 0.2421, 0.34, 0.2421, 0.3501, 0.2421, 0.3501, 0.2522, 0.34, 0.2522, 0.34, 0.2522, 0.3501, 0.2522, 0.3501, 0.2623, 0.34, 0.2623, 0.3299, 0.2522, 0.34, 0.2522, 0.34, 0.2623, 0.3299, 0.2623, 0.3197, 0.2522, 0.3299, 0.2522, 0.3299, 0.2623, 0.3197, 0.2623, 0.3096, 0.2522, 0.3197, 0.2522, 0.3197, 0.2623, 0.3096, 0.2623, 0.3096, 0.2421, 0.3197, 0.2421, 0.3197, 0.2522, 0.3096, 0.2522, 0.3096, 0.2319, 0.3197, 0.2319, 0.3197, 0.2421, 0.3096, 0.2421, 0.4008, 0.2319, 0.4109, 0.2319, 0.4109, 0.2421, 0.4008, 0.2421, 0.4109, 0.2319, 0.4211, 0.2319, 0.4211, 0.2421, 0.4109, 0.2421, 0.4008, 0.2421, 0.4109, 0.2421, 0.4109, 0.2522, 0.4008, 0.2522, 0.4109, 0.2421, 0.4211, 0.2421, 0.4211, 0.2522, 0.4109, 0.2522, 0.3907, 0.2218, 0.4008, 0.2218, 0.4008, 0.2319, 0.3907, 0.2319, 0.4008, 0.2218, 0.4109, 0.2218, 0.4109, 0.2319, 0.4008, 0.2319, 0.4109, 0.2218, 0.4211, 0.2218, 0.4211, 0.2319, 0.4109, 0.2319, 0.4211, 0.2218, 0.4312, 0.2218, 0.4312, 0.2319, 0.4211, 0.2319, 0.4211, 0.2319, 0.4312, 0.2319, 0.4312, 0.2421, 0.4211, 0.2421, 0.4211, 0.2421, 0.4312, 0.2421, 0.4312, 0.2522, 0.4211, 0.2522, 0.4211, 0.2522, 0.4312, 0.2522, 0.4312, 0.2623, 0.4211, 0.2623, 0.4109, 0.2522, 0.4211, 0.2522, 0.4211, 0.2623, 0.4109, 0.2623, 0.4008, 0.2522, 0.4109, 0.2522, 0.4109, 0.2623, 0.4008, 0.2623, 0.3907, 0.2522, 0.4008, 0.2522, 0.4008, 0.2623, 0.3907, 0.2623, 0.3907, 0.2421, 0.4008, 0.2421, 0.4008, 0.2522, 0.3907, 0.2522, 0.3907, 0.2319, 0.4008, 0.2319, 0.4008, 0.2421, 0.3907, 0.2421])
me_001.materials.append(mat_x)
me_001.update()
me_002 = bpy.data.meshes.new('立方体.002')
me_002.from_pydata([(0.1489, -0.1489, -0.1489), (0.1489, -0.1489, 0.1489), (0.1489, 0.1489, -0.1489), (0.1489, 0.1489, 0.1489), (-0.1489, -0.1489, -0.1489), (-0.1489, -0.1489, 0.1489), (-0.1489, 0.1489, -0.1489), (-0.1489, 0.1489, 0.1489), (0.1706, 0.08834, -0.1706), (0.1815, 2.773e-10, -0.1815), (0.1706, -0.08834, -0.1706), (0.1706, -0.1706, -0.08834), (0.1815, -0.1815, -5.547e-10), (0.1706, -0.1706, 0.08834), (0.1706, -0.08834, 0.1706), (0.1815, -1.941e-09, 0.1815), (0.1706, 0.08834, 0.1706), (0.1706, 0.1706, 0.08834), (0.1815, 0.1815, -8.32e-10), (0.1706, 0.1706, -0.08834), (-0.08834, 0.1706, -0.1706), (-4.715e-09, 0.1815, -0.1815), (0.08834, 0.1706, -0.1706), (0.08834, 0.1706, 0.1706), (1.664e-09, 0.1815, 0.1815), (-0.08834, 0.1706, 0.1706), (-0.1706, 0.1706, 0.08834), (-0.1815, 0.1815, -8.32e-10), (-0.1706, 0.1706, -0.08834), (-0.1706, -0.08834, -0.1706), (-0.1815, -4.992e-09, -0.1815), (-0.1706, 0.08834, -0.1706), (-0.1706, 0.08834, 0.1706), (-0.1815, -5.547e-10, 0.1815), (-0.1706, -0.08834, 0.1706), (-0.1706, -0.1706, 0.08834), (-0.1815, -0.1815, -8.32e-10), (-0.1706, -0.1706, -0.08834), (0.08834, -0.1706, -0.1706), (3.605e-09, -0.1815, -0.1815), (-0.08834, -0.1706, -0.1706), (-0.08834, -0.1706, 0.1706), (2.773e-10, -0.1815, 0.1815), (0.08834, -0.1706, 0.1706), (0.2171, -0.09415, -0.09415), (0.2328, -0.09921, -1.664e-09), (0.2171, -0.09415, 0.09415), (0.2328, 3.051e-09, -0.09921), (0.25, -3.605e-09, 1.664e-09), (0.2328, -1.664e-09, 0.09921), (0.2171, 0.09415, -0.09415), (0.2328, 0.09921, 3.328e-09), (0.2171, 0.09415, 0.09415), (0.09415, 0.2171, -0.09415), (0.09921, 0.2328, -2.773e-09), (0.09415, 0.2171, 0.09415), (-7.488e-09, 0.2328, -0.09921), (-2.773e-09, 0.25, 1.387e-09), (1.664e-09, 0.2328, 0.09921), (-0.09415, 0.2171, -0.09415), (-0.09921, 0.2328, 2.219e-09), (-0.09415, 0.2171, 0.09415), (-0.2171, 0.09415, -0.09415), (-0.2328, 0.09921, -2.773e-09), (-0.2171, 0.09415, 0.09415), (-0.2328, -8.598e-09, -0.09921), (-0.25, -3.883e-09, 1.664e-09), (-0.2328, 1.664e-09, 0.09921), (-0.2171, -0.09415, -0.09415), (-0.2328, -0.09921, 2.219e-09), (-0.2171, -0.09415, 0.09415), (-0.09415, -0.2171, -0.09415), (-0.09921, -0.2328, -2.773e-09), (-0.09415, -0.2171, 0.09415), (7.488e-09, -0.2328, -0.09921), (2.773e-09, -0.25, 1.387e-09), (-1.664e-09, -0.2328, 0.09921), (0.09415, -0.2171, -0.09415), (0.09921, -0.2328, 2.219e-09), (0.09415, -0.2171, 0.09415), (0.09415, 0.09415, -0.2171), (2.219e-09, 0.09921, -0.2328), (-0.09415, 0.09415, -0.2171), (0.09921, -4.16e-09, -0.2328), (0.0, -1.664e-09, -0.25), (-0.09921, 5.547e-10, -0.2328), (0.09415, -0.09415, -0.2171), (-3.605e-09, -0.09921, -0.2328), (-0.09415, -0.09415, -0.2171), (-0.09415, 0.09415, 0.2171), (-3.328e-09, 0.09921, 0.2328), (0.09415, 0.09415, 0.2171), (-0.09921, -6.379e-09, 0.2328), (2.773e-10, -4.16e-09, 0.25), (0.09921, 5.547e-10, 0.2328), (-0.09415, -0.09415, 0.2171), (4.992e-09, -0.09921, 0.2328), (0.09415, -0.09415, 0.2171)], [], [(44, 47, 48, 45), (45, 48, 49, 46), (47, 50, 51, 48), (48, 51, 52, 49), (0, 10, 44, 11), (11, 44, 45, 12), (12, 45, 46, 13), (13, 46, 14, 1), (46, 49, 15, 14), (49, 52, 16, 15), (52, 17, 3, 16), (51, 18, 17, 52), (50, 19, 18, 51), (8, 2, 19, 50), (9, 8, 50, 47), (10, 9, 47, 44), (53, 56, 57, 54), (54, 57, 58, 55), (56, 59, 60, 57), (57, 60, 61, 58), (2, 22, 53, 19), (19, 53, 54, 18), (18, 54, 55, 17), (17, 55, 23, 3), (55, 58, 24, 23), (58, 61, 25, 24), (61, 26, 7, 25), (60, 27, 26, 61), (59, 28, 27, 60), (20, 6, 28, 59), (21, 20, 59, 56), (22, 21, 56, 53), (62, 65, 66, 63), (63, 66, 67, 64), (65, 68, 69, 66), (66, 69, 70, 67), (6, 31, 62, 28), (28, 62, 63, 27), (27, 63, 64, 26), (26, 64, 32, 7), (64, 67, 33, 32), (67, 70, 34, 33), (70, 35, 5, 34), (69, 36, 35, 70), (68, 37, 36, 69), (29, 4, 37, 68), (30, 29, 68, 65), (31, 30, 65, 62), (71, 74, 75, 72), (72, 75, 76, 73), (74, 77, 78, 75), (75, 78, 79, 76), (4, 40, 71, 37), (37, 71, 72, 36), (36, 72, 73, 35), (35, 73, 41, 5), (73, 76, 42, 41), (76, 79, 43, 42), (79, 13, 1, 43), (78, 12, 13, 79), (77, 11, 12, 78), (38, 0, 11, 77), (39, 38, 77, 74), (40, 39, 74, 71), (80, 83, 84, 81), (81, 84, 85, 82), (83, 86, 87, 84), (84, 87, 88, 85), (2, 8, 80, 22), (22, 80, 81, 21), (21, 81, 82, 20), (20, 82, 31, 6), (82, 85, 30, 31), (85, 88, 29, 30), (88, 40, 4, 29), (87, 39, 40, 88), (86, 38, 39, 87), (10, 0, 38, 86), (9, 10, 86, 83), (8, 9, 83, 80), (89, 92, 93, 90), (90, 93, 94, 91), (92, 95, 96, 93), (93, 96, 97, 94), (7, 32, 89, 25), (25, 89, 90, 24), (24, 90, 91, 23), (23, 91, 16, 3), (91, 94, 15, 16), (94, 97, 14, 15), (97, 43, 1, 14), (96, 42, 43, 97), (95, 41, 42, 96), (34, 5, 41, 95), (33, 34, 95, 92), (32, 33, 92, 89)])
_uv = me_002.uv_layers.new(name='UVマップ')
_uv.uv.foreach_set('vector', [0.4434, 0.1991, 0.4536, 0.1991, 0.4536, 0.189, 0.4434, 0.189, 0.4434, 0.189, 0.4536, 0.189, 0.4536, 0.1789, 0.4434, 0.1789, 0.4536, 0.1991, 0.4637, 0.1991, 0.4637, 0.189, 0.4536, 0.189, 0.4536, 0.189, 0.4637, 0.189, 0.4637, 0.1789, 0.4536, 0.1789, 0.4333, 0.2093, 0.4434, 0.2093, 0.4434, 0.1991, 0.4333, 0.1991, 0.4333, 0.1991, 0.4434, 0.1991, 0.4434, 0.189, 0.4333, 0.189, 0.4333, 0.189, 0.4434, 0.189, 0.4434, 0.1789, 0.4333, 0.1789, 0.4333, 0.1789, 0.4434, 0.1789, 0.4434, 0.1687, 0.4333, 0.1687, 0.4434, 0.1789, 0.4536, 0.1789, 0.4536, 0.1687, 0.4434, 0.1687, 0.4536, 0.1789, 0.4637, 0.1789, 0.4637, 0.1687, 0.4536, 0.1687, 0.4637, 0.1789, 0.4739, 0.1789, 0.4739, 0.1687, 0.4637, 0.1687, 0.4637, 0.189, 0.4739, 0.189, 0.4739, 0.1789, 0.4637, 0.1789, 0.4637, 0.1991, 0.4739, 0.1991, 0.4739, 0.189, 0.4637, 0.189, 0.4637, 0.2093, 0.4739, 0.2093, 0.4739, 0.1991, 0.4637, 0.1991, 0.4536, 0.2093, 0.4637, 0.2093, 0.4637, 0.1991, 0.4536, 0.1991, 0.4434, 0.2093, 0.4536, 0.2093, 0.4536, 0.1991, 0.4434, 0.1991, 0.484, 0.1991, 0.4941, 0.1991, 0.4941, 0.189, 0.484, 0.189, 0.484, 0.189, 0.4941, 0.189, 0.4941, 0.1789, 0.484, 0.1789, 0.4941, 0.1991, 0.5043, 0.1991, 0.5043, 0.189, 0.4941, 0.189, 0.4941, 0.189, 0.5043, 0.189, 0.5043, 0.1789, 0.4941, 0.1789, 0.4739, 0.2093, 0.484, 0.2093, 0.484, 0.1991, 0.4739, 0.1991, 0.4739, 0.1991, 0.484, 0.1991, 0.484, 0.189, 0.4739, 0.189, 0.4739, 0.189, 0.484, 0.189, 0.484, 0.1789, 0.4739, 0.1789, 0.4739, 0.1789, 0.484, 0.1789, 0.484, 0.1687, 0.4739, 0.1687, 0.484, 0.1789, 0.4941, 0.1789, 0.4941, 0.1687, 0.484, 0.1687, 0.4941, 0.1789, 0.5043, 0.1789, 0.5043, 0.1687, 0.4941, 0.1687, 0.5043, 0.1789, 0.5144, 0.1789, 0.5144, 0.1687, 0.5043, 0.1687, 0.5043, 0.189, 0.5144, 0.189, 0.5144, 0.1789, 0.5043, 0.1789, 0.5043, 0.1991, 0.5144, 0.1991, 0.5144, 0.189, 0.5043, 0.189, 0.5043, 0.2093, 0.5144, 0.2093, 0.5144, 0.1991, 0.5043, 0.1991, 0.4941, 0.2093, 0.5043, 0.2093, 0.5043, 0.1991, 0.4941, 0.1991, 0.484, 0.2093, 0.4941, 0.2093, 0.4941, 0.1991, 0.484, 0.1991, 0.5245, 0.1991, 0.5347, 0.1991, 0.5347, 0.189, 0.5245, 0.189, 0.5245, 0.189, 0.5347, 0.189, 0.5347, 0.1789, 0.5245, 0.1789, 0.5347, 0.1991, 0.5448, 0.1991, 0.5448, 0.189, 0.5347, 0.189, 0.5347, 0.189, 0.5448, 0.189, 0.5448, 0.1789, 0.5347, 0.1789, 0.5144, 0.2093, 0.5245, 0.2093, 0.5245, 0.1991, 0.5144, 0.1991, 0.5144, 0.1991, 0.5245, 0.1991, 0.5245, 0.189, 0.5144, 0.189, 0.5144, 0.189, 0.5245, 0.189, 0.5245, 0.1789, 0.5144, 0.1789, 0.5144, 0.1789, 0.5245, 0.1789, 0.5245, 0.1687, 0.5144, 0.1687, 0.5245, 0.1789, 0.5347, 0.1789, 0.5347, 0.1687, 0.5245, 0.1687, 0.5347, 0.1789, 0.5448, 0.1789, 0.5448, 0.1687, 0.5347, 0.1687, 0.5448, 0.1789, 0.555, 0.1789, 0.555, 0.1687, 0.5448, 0.1687, 0.5448, 0.189, 0.555, 0.189, 0.555, 0.1789, 0.5448, 0.1789, 0.5448, 0.1991, 0.555, 0.1991, 0.555, 0.189, 0.5448, 0.189, 0.5448, 0.2093, 0.555, 0.2093, 0.555, 0.1991, 0.5448, 0.1991, 0.5347, 0.2093, 0.5448, 0.2093, 0.5448, 0.1991, 0.5347, 0.1991, 0.5245, 0.2093, 0.5347, 0.2093, 0.5347, 0.1991, 0.5245, 0.1991, 0.5651, 0.1991, 0.5752, 0.1991, 0.5752, 0.189, 0.5651, 0.189, 0.5651, 0.189, 0.5752, 0.189, 0.5752, 0.1789, 0.5651, 0.1789, 0.5752, 0.1991, 0.5854, 0.1991, 0.5854, 0.189, 0.5752, 0.189, 0.5752, 0.189, 0.5854, 0.189, 0.5854, 0.1789, 0.5752, 0.1789, 0.555, 0.2093, 0.5651, 0.2093, 0.5651, 0.1991, 0.555, 0.1991, 0.555, 0.1991, 0.5651, 0.1991, 0.5651, 0.189, 0.555, 0.189, 0.555, 0.189, 0.5651, 0.189, 0.5651, 0.1789, 0.555, 0.1789, 0.555, 0.1789, 0.5651, 0.1789, 0.5651, 0.1687, 0.555, 0.1687, 0.5651, 0.1789, 0.5752, 0.1789, 0.5752, 0.1687, 0.5651, 0.1687, 0.5752, 0.1789, 0.5854, 0.1789, 0.5854, 0.1687, 0.5752, 0.1687, 0.5854, 0.1789, 0.5955, 0.1789, 0.5955, 0.1687, 0.5854, 0.1687, 0.5854, 0.189, 0.5955, 0.189, 0.5955, 0.1789, 0.5854, 0.1789, 0.5854, 0.1991, 0.5955, 0.1991, 0.5955, 0.189, 0.5854, 0.189, 0.5854, 0.2093, 0.5955, 0.2093, 0.5955, 0.1991, 0.5854, 0.1991, 0.5752, 0.2093, 0.5854, 0.2093, 0.5854, 0.1991, 0.5752, 0.1991, 0.5651, 0.2093, 0.5752, 0.2093, 0.5752, 0.1991, 0.5651, 0.1991, 0.5245, 0.2397, 0.5347, 0.2397, 0.5347, 0.2295, 0.5245, 0.2295, 0.5245, 0.2295, 0.5347, 0.2295, 0.5347, 0.2194, 0.5245, 0.2194, 0.5347, 0.2397, 0.5448, 0.2397, 0.5448, 0.2295, 0.5347, 0.2295, 0.5347, 0.2295, 0.5448, 0.2295, 0.5448, 0.2194, 0.5347, 0.2194, 0.5144, 0.2498, 0.5245, 0.2498, 0.5245, 0.2397, 0.5144, 0.2397, 0.5144, 0.2397, 0.5245, 0.2397, 0.5245, 0.2295, 0.5144, 0.2295, 0.5144, 0.2295, 0.5245, 0.2295, 0.5245, 0.2194, 0.5144, 0.2194, 0.5144, 0.2194, 0.5245, 0.2194, 0.5245, 0.2093, 0.5144, 0.2093, 0.5245, 0.2194, 0.5347, 0.2194, 0.5347, 0.2093, 0.5245, 0.2093, 0.5347, 0.2194, 0.5448, 0.2194, 0.5448, 0.2093, 0.5347, 0.2093, 0.5448, 0.2194, 0.555, 0.2194, 0.555, 0.2093, 0.5448, 0.2093, 0.5448, 0.2295, 0.555, 0.2295, 0.555, 0.2194, 0.5448, 0.2194, 0.5448, 0.2397, 0.555, 0.2397, 0.555, 0.2295, 0.5448, 0.2295, 0.5448, 0.2498, 0.555, 0.2498, 0.555, 0.2397, 0.5448, 0.2397, 0.5347, 0.2498, 0.5448, 0.2498, 0.5448, 0.2397, 0.5347, 0.2397, 0.5245, 0.2498, 0.5347, 0.2498, 0.5347, 0.2397, 0.5245, 0.2397, 0.5245, 0.1586, 0.5347, 0.1586, 0.5347, 0.1485, 0.5245, 0.1485, 0.5245, 0.1485, 0.5347, 0.1485, 0.5347, 0.1383, 0.5245, 0.1383, 0.5347, 0.1586, 0.5448, 0.1586, 0.5448, 0.1485, 0.5347, 0.1485, 0.5347, 0.1485, 0.5448, 0.1485, 0.5448, 0.1383, 0.5347, 0.1383, 0.5144, 0.1687, 0.5245, 0.1687, 0.5245, 0.1586, 0.5144, 0.1586, 0.5144, 0.1586, 0.5245, 0.1586, 0.5245, 0.1485, 0.5144, 0.1485, 0.5144, 0.1485, 0.5245, 0.1485, 0.5245, 0.1383, 0.5144, 0.1383, 0.5144, 0.1383, 0.5245, 0.1383, 0.5245, 0.1282, 0.5144, 0.1282, 0.5245, 0.1383, 0.5347, 0.1383, 0.5347, 0.1282, 0.5245, 0.1282, 0.5347, 0.1383, 0.5448, 0.1383, 0.5448, 0.1282, 0.5347, 0.1282, 0.5448, 0.1383, 0.555, 0.1383, 0.555, 0.1282, 0.5448, 0.1282, 0.5448, 0.1485, 0.555, 0.1485, 0.555, 0.1383, 0.5448, 0.1383, 0.5448, 0.1586, 0.555, 0.1586, 0.555, 0.1485, 0.5448, 0.1485, 0.5448, 0.1687, 0.555, 0.1687, 0.555, 0.1586, 0.5448, 0.1586, 0.5347, 0.1687, 0.5448, 0.1687, 0.5448, 0.1586, 0.5347, 0.1586, 0.5245, 0.1687, 0.5347, 0.1687, 0.5347, 0.1586, 0.5245, 0.1586])
me_002.materials.append(mat_x)
me_002.update()
me_003 = bpy.data.meshes.new('立方体.003')
me_003.from_pydata([(-0.134, -0.2233, -0.07147), (-0.134, -0.2233, 0.07147), (-0.134, 0.2233, -0.07147), (-0.134, 0.2233, 0.07147), (0.134, -0.2233, -0.07147), (0.134, -0.2233, 0.07147), (0.134, 0.2233, -0.07147), (0.134, 0.2233, 0.07147), (-0.1536, 0.1325, -0.0819), (-0.1634, 4.16e-10, -0.08713), (-0.1536, -0.1325, -0.0819), (-0.1536, -0.2559, -0.0424), (-0.1634, -0.2723, -2.662e-10), (-0.1536, -0.2559, 0.0424), (-0.1536, -0.1325, 0.0819), (-0.1634, -2.912e-09, 0.08713), (-0.1536, 0.1325, 0.0819), (-0.1536, 0.2559, 0.0424), (-0.1634, 0.2723, -3.994e-10), (-0.1536, 0.2559, -0.0424), (0.07951, 0.2559, -0.0819), (4.243e-09, 0.2723, -0.08713), (-0.07951, 0.2559, -0.0819), (-0.07951, 0.2559, 0.0819), (-1.498e-09, 0.2723, 0.08713), (0.07951, 0.2559, 0.0819), (0.1536, 0.2559, 0.0424), (0.1634, 0.2723, -3.994e-10), (0.1536, 0.2559, -0.0424), (0.1536, -0.1325, -0.0819), (0.1634, -7.488e-09, -0.08713), (0.1536, 0.1325, -0.0819), (0.1536, 0.1325, 0.0819), (0.1634, -8.32e-10, 0.08713), (0.1536, -0.1325, 0.0819), (0.1536, -0.2559, 0.0424), (0.1634, -0.2723, -3.994e-10), (0.1536, -0.2559, -0.0424), (-0.07951, -0.2559, -0.0819), (-3.245e-09, -0.2723, -0.08713), (0.07951, -0.2559, -0.0819), (0.07951, -0.2559, 0.0819), (-2.496e-10, -0.2723, 0.08713), (-0.07951, -0.2559, 0.0819), (-0.1954, -0.1412, -0.04519), (-0.2095, -0.1488, -7.987e-10), (-0.1954, -0.1412, 0.04519), (-0.2095, 4.576e-09, -0.04762), (-0.225, -5.408e-09, 7.987e-10), (-0.2095, -2.496e-09, 0.04762), (-0.1954, 0.1412, -0.04519), (-0.2095, 0.1488, 1.597e-09), (-0.1954, 0.1412, 0.04519), (-0.08473, 0.3256, -0.04519), (-0.08929, 0.3492, -1.331e-09), (-0.08473, 0.3256, 0.04519), (6.739e-09, 0.3492, -0.04762), (2.496e-09, 0.375, 6.656e-10), (-1.498e-09, 0.3492, 0.04762), (0.08473, 0.3256, -0.04519), (0.08929, 0.3492, 1.065e-09), (0.08473, 0.3256, 0.04519), (0.1954, 0.1412, -0.04519), (0.2095, 0.1488, -1.331e-09), (0.1954, 0.1412, 0.04519), (0.2095, -1.29e-08, -0.04762), (0.225, -5.824e-09, 7.987e-10), (0.2095, 2.496e-09, 0.04762), (0.1954, -0.1412, -0.04519), (0.2095, -0.1488, 1.065e-09), (0.1954, -0.1412, 0.04519), (0.08473, -0.3256, -0.04519), (0.08929, -0.3492, -1.331e-09), (0.08473, -0.3256, 0.04519), (-6.739e-09, -0.3492, -0.04762), (-2.496e-09, -0.375, 6.656e-10), (1.498e-09, -0.3492, 0.04762), (-0.08473, -0.3256, -0.04519), (-0.08929, -0.3492, 1.065e-09), (-0.08473, -0.3256, 0.04519), (-0.08473, 0.1412, -0.1042), (-1.997e-09, 0.1488, -0.1118), (0.08473, 0.1412, -0.1042), (-0.08929, -6.24e-09, -0.1118), (0.0, -2.496e-09, -0.12), (0.08929, 8.32e-10, -0.1118), (-0.08473, -0.1412, -0.1042), (3.245e-09, -0.1488, -0.1118), (0.08473, -0.1412, -0.1042), (0.08473, 0.1412, 0.1042), (2.995e-09, 0.1488, 0.1118), (-0.08473, 0.1412, 0.1042), (0.08929, -9.568e-09, 0.1118), (-2.496e-10, -6.24e-09, 0.12), (-0.08929, 8.32e-10, 0.1118), (0.08473, -0.1412, 0.1042), (-4.493e-09, -0.1488, 0.1118), (-0.08473, -0.1412, 0.1042)], [], [(44, 45, 48, 47), (45, 46, 49, 48), (47, 48, 51, 50), (48, 49, 52, 51), (0, 11, 44, 10), (11, 12, 45, 44), (12, 13, 46, 45), (13, 1, 14, 46), (46, 14, 15, 49), (49, 15, 16, 52), (52, 16, 3, 17), (51, 52, 17, 18), (50, 51, 18, 19), (8, 50, 19, 2), (9, 47, 50, 8), (10, 44, 47, 9), (53, 54, 57, 56), (54, 55, 58, 57), (56, 57, 60, 59), (57, 58, 61, 60), (2, 19, 53, 22), (19, 18, 54, 53), (18, 17, 55, 54), (17, 3, 23, 55), (55, 23, 24, 58), (58, 24, 25, 61), (61, 25, 7, 26), (60, 61, 26, 27), (59, 60, 27, 28), (20, 59, 28, 6), (21, 56, 59, 20), (22, 53, 56, 21), (62, 63, 66, 65), (63, 64, 67, 66), (65, 66, 69, 68), (66, 67, 70, 69), (6, 28, 62, 31), (28, 27, 63, 62), (27, 26, 64, 63), (26, 7, 32, 64), (64, 32, 33, 67), (67, 33, 34, 70), (70, 34, 5, 35), (69, 70, 35, 36), (68, 69, 36, 37), (29, 68, 37, 4), (30, 65, 68, 29), (31, 62, 65, 30), (71, 72, 75, 74), (72, 73, 76, 75), (74, 75, 78, 77), (75, 76, 79, 78), (4, 37, 71, 40), (37, 36, 72, 71), (36, 35, 73, 72), (35, 5, 41, 73), (73, 41, 42, 76), (76, 42, 43, 79), (79, 43, 1, 13), (78, 79, 13, 12), (77, 78, 12, 11), (38, 77, 11, 0), (39, 74, 77, 38), (40, 71, 74, 39), (80, 81, 84, 83), (81, 82, 85, 84), (83, 84, 87, 86), (84, 85, 88, 87), (2, 22, 80, 8), (22, 21, 81, 80), (21, 20, 82, 81), (20, 6, 31, 82), (82, 31, 30, 85), (85, 30, 29, 88), (88, 29, 4, 40), (87, 88, 40, 39), (86, 87, 39, 38), (10, 86, 38, 0), (9, 83, 86, 10), (8, 80, 83, 9), (89, 90, 93, 92), (90, 91, 94, 93), (92, 93, 96, 95), (93, 94, 97, 96), (7, 25, 89, 32), (25, 24, 90, 89), (24, 23, 91, 90), (23, 3, 16, 91), (91, 16, 15, 94), (94, 15, 14, 97), (97, 14, 1, 43), (96, 97, 43, 42), (95, 96, 42, 41), (34, 95, 41, 5), (33, 92, 95, 34), (32, 89, 92, 33)])
_uv = me_003.uv_layers.new(name='UVマップ')
_uv.uv.foreach_set('vector', [0.4324, 0.1385, 0.4317, 0.1302, 0.4563, 0.1297, 0.457, 0.1382, 0.4317, 0.1302, 0.4328, 0.1221, 0.4557, 0.1216, 0.4563, 0.1297, 0.457, 0.1382, 0.4563, 0.1297, 0.4807, 0.1262, 0.4814, 0.1345, 0.4563, 0.1297, 0.4557, 0.1216, 0.4783, 0.1184, 0.4807, 0.1262, 0.414, 0.146, 0.4093, 0.1377, 0.4324, 0.1385, 0.4324, 0.149, 0.4093, 0.1377, 0.4074, 0.1286, 0.4317, 0.1302, 0.4324, 0.1385, 0.4074, 0.1286, 0.4104, 0.1198, 0.4328, 0.1221, 0.4317, 0.1302, 0.4104, 0.1198, 0.4162, 0.1122, 0.4335, 0.1128, 0.4328, 0.1221, 0.4328, 0.1221, 0.4335, 0.1128, 0.4549, 0.112, 0.4557, 0.1216, 0.4557, 0.1216, 0.4549, 0.112, 0.4761, 0.1094, 0.4783, 0.1184, 0.4783, 0.1184, 0.4761, 0.1094, 0.4931, 0.106, 0.5, 0.1125, 0.4807, 0.1262, 0.4783, 0.1184, 0.5, 0.1125, 0.5045, 0.1207, 0.4814, 0.1345, 0.4807, 0.1262, 0.5045, 0.1207, 0.5041, 0.13, 0.4831, 0.1449, 0.4814, 0.1345, 0.5041, 0.13, 0.5008, 0.139, 0.4579, 0.149, 0.457, 0.1382, 0.4814, 0.1345, 0.4831, 0.1449, 0.4324, 0.149, 0.4324, 0.1385, 0.457, 0.1382, 0.4579, 0.149, 0.5202, 0.09218, 0.5132, 0.09134, 0.5127, 0.0807, 0.5194, 0.08016, 0.5132, 0.09134, 0.5065, 0.09207, 0.5065, 0.08121, 0.5127, 0.0807, 0.5194, 0.08016, 0.5127, 0.0807, 0.5114, 0.07013, 0.5182, 0.06817, 0.5127, 0.0807, 0.5065, 0.08121, 0.5047, 0.07049, 0.5114, 0.07013, 0.5318, 0.1097, 0.5217, 0.1094, 0.5202, 0.09218, 0.5336, 0.09628, 0.5217, 0.1094, 0.5122, 0.109, 0.5132, 0.09134, 0.5202, 0.09218, 0.5122, 0.109, 0.5028, 0.1083, 0.5065, 0.09207, 0.5132, 0.09134, 0.5028, 0.1083, 0.4931, 0.106, 0.4954, 0.09445, 0.5065, 0.09207, 0.5065, 0.09207, 0.4954, 0.09445, 0.4954, 0.08211, 0.5065, 0.08121, 0.5065, 0.08121, 0.4954, 0.08211, 0.4934, 0.06992, 0.5047, 0.07049, 0.5047, 0.07049, 0.4934, 0.06992, 0.4893, 0.05894, 0.4985, 0.0551, 0.5114, 0.07013, 0.5047, 0.07049, 0.4985, 0.0551, 0.5077, 0.05282, 0.5182, 0.06817, 0.5114, 0.07013, 0.5077, 0.05282, 0.517, 0.05093, 0.5308, 0.06197, 0.5182, 0.06817, 0.517, 0.05093, 0.5268, 0.04898, 0.5349, 0.0789, 0.5194, 0.08016, 0.5182, 0.06817, 0.5308, 0.06197, 0.5336, 0.09628, 0.5202, 0.09218, 0.5194, 0.08016, 0.5349, 0.0789, 0.4731, 0.03264, 0.4738, 0.04097, 0.4492, 0.04139, 0.4485, 0.03298, 0.4738, 0.04097, 0.4727, 0.04901, 0.4498, 0.04957, 0.4492, 0.04139, 0.4485, 0.03298, 0.4492, 0.04139, 0.4248, 0.04495, 0.4241, 0.03661, 0.4492, 0.04139, 0.4498, 0.04957, 0.4272, 0.05271, 0.4248, 0.04495, 0.4916, 0.0251, 0.4962, 0.03343, 0.4731, 0.03264, 0.4731, 0.02211, 0.4962, 0.03343, 0.4981, 0.04254, 0.4738, 0.04097, 0.4731, 0.03264, 0.4981, 0.04254, 0.4951, 0.05133, 0.4727, 0.04901, 0.4738, 0.04097, 0.4951, 0.05133, 0.4893, 0.05894, 0.472, 0.0583, 0.4727, 0.04901, 0.4727, 0.04901, 0.472, 0.0583, 0.4506, 0.05915, 0.4498, 0.04957, 0.4498, 0.04957, 0.4506, 0.05915, 0.4294, 0.06176, 0.4272, 0.05271, 0.4272, 0.05271, 0.4294, 0.06176, 0.4124, 0.06519, 0.4055, 0.05861, 0.4248, 0.04495, 0.4272, 0.05271, 0.4055, 0.05861, 0.401, 0.05042, 0.4241, 0.03661, 0.4248, 0.04495, 0.401, 0.05042, 0.4015, 0.04112, 0.4224, 0.02622, 0.4241, 0.03661, 0.4015, 0.04112, 0.4047, 0.03215, 0.4476, 0.02211, 0.4485, 0.03298, 0.4241, 0.03661, 0.4224, 0.02622, 0.4731, 0.02211, 0.4731, 0.03264, 0.4485, 0.03298, 0.4476, 0.02211, 0.3853, 0.07896, 0.3924, 0.0798, 0.3928, 0.09044, 0.3861, 0.09098, 0.3924, 0.0798, 0.399, 0.07907, 0.399, 0.08993, 0.3928, 0.09044, 0.3861, 0.09098, 0.3928, 0.09044, 0.3941, 0.101, 0.3873, 0.103, 0.3928, 0.09044, 0.399, 0.08993, 0.4008, 0.1007, 0.3941, 0.101, 0.3737, 0.06141, 0.3838, 0.06173, 0.3853, 0.07896, 0.3719, 0.07486, 0.3838, 0.06173, 0.3933, 0.06211, 0.3924, 0.0798, 0.3853, 0.07896, 0.3933, 0.06211, 0.4027, 0.06288, 0.399, 0.07907, 0.3924, 0.0798, 0.4027, 0.06288, 0.4124, 0.06519, 0.4101, 0.07669, 0.399, 0.07907, 0.399, 0.07907, 0.4101, 0.07669, 0.4101, 0.08903, 0.399, 0.08993, 0.399, 0.08993, 0.4101, 0.08903, 0.4121, 0.1012, 0.4008, 0.1007, 0.4008, 0.1007, 0.4121, 0.1012, 0.4162, 0.1122, 0.407, 0.116, 0.3941, 0.101, 0.4008, 0.1007, 0.407, 0.116, 0.3978, 0.1183, 0.3873, 0.103, 0.3941, 0.101, 0.3978, 0.1183, 0.3886, 0.1202, 0.3747, 0.1092, 0.3873, 0.103, 0.3886, 0.1202, 0.3787, 0.1222, 0.3706, 0.09224, 0.3861, 0.09098, 0.3873, 0.103, 0.3747, 0.1092, 0.3719, 0.07486, 0.3853, 0.07896, 0.3861, 0.09098, 0.3706, 0.09224, 0.6348, 0.05265, 0.649, 0.05172, 0.6486, 0.07646, 0.6336, 0.07619, 0.649, 0.05172, 0.6632, 0.05316, 0.6635, 0.07673, 0.6486, 0.07646, 0.6336, 0.07619, 0.6486, 0.07646, 0.6481, 0.1012, 0.634, 0.09976, 0.6486, 0.07646, 0.6635, 0.07673, 0.6623, 0.1003, 0.6481, 0.1012, 0.626, 0.03802, 0.6357, 0.03294, 0.6348, 0.05265, 0.6226, 0.05355, 0.6357, 0.03294, 0.6494, 0.03056, 0.649, 0.05172, 0.6348, 0.05265, 0.6494, 0.03056, 0.6629, 0.03343, 0.6632, 0.05316, 0.649, 0.05172, 0.6629, 0.03343, 0.6725, 0.03885, 0.6754, 0.0545, 0.6632, 0.05316, 0.6632, 0.05316, 0.6754, 0.0545, 0.6766, 0.07696, 0.6635, 0.07673, 0.6635, 0.07673, 0.6766, 0.07696, 0.6746, 0.09938, 0.6623, 0.1003, 0.6623, 0.1003, 0.6746, 0.09938, 0.6711, 0.1149, 0.6614, 0.12, 0.6481, 0.1012, 0.6623, 0.1003, 0.6614, 0.12, 0.6477, 0.1224, 0.634, 0.09976, 0.6481, 0.1012, 0.6477, 0.1224, 0.6342, 0.1195, 0.6217, 0.09842, 0.634, 0.09976, 0.6342, 0.1195, 0.6247, 0.1141, 0.6206, 0.07596, 0.6336, 0.07619, 0.634, 0.09976, 0.6217, 0.09842, 0.6226, 0.05355, 0.6348, 0.05265, 0.6336, 0.07619, 0.6206, 0.07596, 0.4743, 0.06993, 0.4763, 0.08366, 0.4528, 0.08557, 0.4516, 0.0714, 0.4763, 0.08366, 0.4765, 0.09754, 0.4539, 0.09974, 0.4528, 0.08557, 0.4516, 0.0714, 0.4528, 0.08557, 0.4292, 0.08748, 0.429, 0.0736, 0.4528, 0.08557, 0.4539, 0.09974, 0.4312, 0.1012, 0.4292, 0.08748, 0.4893, 0.05894, 0.4934, 0.06992, 0.4743, 0.06993, 0.472, 0.0583, 0.4934, 0.06992, 0.4954, 0.08211, 0.4763, 0.08366, 0.4743, 0.06993, 0.4954, 0.08211, 0.4954, 0.09445, 0.4765, 0.09754, 0.4763, 0.08366, 0.4954, 0.09445, 0.4931, 0.106, 0.4761, 0.1094, 0.4765, 0.09754, 0.4765, 0.09754, 0.4761, 0.1094, 0.4549, 0.112, 0.4539, 0.09974, 0.4539, 0.09974, 0.4549, 0.112, 0.4335, 0.1128, 0.4312, 0.1012, 0.4312, 0.1012, 0.4335, 0.1128, 0.4162, 0.1122, 0.4121, 0.1012, 0.4292, 0.08748, 0.4312, 0.1012, 0.4121, 0.1012, 0.4101, 0.08903, 0.429, 0.0736, 0.4292, 0.08748, 0.4101, 0.08903, 0.4101, 0.07669, 0.4294, 0.06176, 0.429, 0.0736, 0.4101, 0.07669, 0.4124, 0.06519, 0.4506, 0.05915, 0.4516, 0.0714, 0.429, 0.0736, 0.4294, 0.06176, 0.472, 0.0583, 0.4743, 0.06993, 0.4516, 0.0714, 0.4506, 0.05915])
me_003.materials.append(mat_x)
me_003.update()
me_004 = bpy.data.meshes.new('立方体.004')
me_004.from_pydata([(-0.134, -0.2233, -0.07147), (-0.134, -0.2233, 0.07147), (-0.134, 0.2233, -0.07147), (-0.134, 0.2233, 0.07147), (0.134, -0.2233, -0.07147), (0.134, -0.2233, 0.07147), (0.134, 0.2233, -0.07147), (0.134, 0.2233, 0.07147), (-0.1536, 0.1325, -0.0819), (-0.1634, 4.16e-10, -0.08713), (-0.1536, -0.1325, -0.0819), (-0.1536, -0.2559, -0.0424), (-0.1634, -0.2723, -2.662e-10), (-0.1536, -0.2559, 0.0424), (-0.1536, -0.1325, 0.0819), (-0.1634, -2.912e-09, 0.08713), (-0.1536, 0.1325, 0.0819), (-0.1536, 0.2559, 0.0424), (-0.1634, 0.2723, -3.994e-10), (-0.1536, 0.2559, -0.0424), (0.07951, 0.2559, -0.0819), (4.243e-09, 0.2723, -0.08713), (-0.07951, 0.2559, -0.0819), (-0.07951, 0.2559, 0.0819), (-1.498e-09, 0.2723, 0.08713), (0.07951, 0.2559, 0.0819), (0.1536, 0.2559, 0.0424), (0.1634, 0.2723, -3.994e-10), (0.1536, 0.2559, -0.0424), (0.1536, -0.1325, -0.0819), (0.1634, -7.488e-09, -0.08713), (0.1536, 0.1325, -0.0819), (0.1536, 0.1325, 0.0819), (0.1634, -8.32e-10, 0.08713), (0.1536, -0.1325, 0.0819), (0.1536, -0.2559, 0.0424), (0.1634, -0.2723, -3.994e-10), (0.1536, -0.2559, -0.0424), (-0.07951, -0.2559, -0.0819), (-3.245e-09, -0.2723, -0.08713), (0.07951, -0.2559, -0.0819), (0.07951, -0.2559, 0.0819), (-2.496e-10, -0.2723, 0.08713), (-0.07951, -0.2559, 0.0819), (-0.1954, -0.1412, -0.04519), (-0.2095, -0.1488, -7.987e-10), (-0.1954, -0.1412, 0.04519), (-0.2095, 4.576e-09, -0.04762), (-0.225, -5.408e-09, 7.987e-10), (-0.2095, -2.496e-09, 0.04762), (-0.1954, 0.1412, -0.04519), (-0.2095, 0.1488, 1.597e-09), (-0.1954, 0.1412, 0.04519), (-0.08473, 0.3256, -0.04519), (-0.08929, 0.3492, -1.331e-09), (-0.08473, 0.3256, 0.04519), (6.739e-09, 0.3492, -0.04762), (2.496e-09, 0.375, 6.656e-10), (-1.498e-09, 0.3492, 0.04762), (0.08473, 0.3256, -0.04519), (0.08929, 0.3492, 1.065e-09), (0.08473, 0.3256, 0.04519), (0.1954, 0.1412, -0.04519), (0.2095, 0.1488, -1.331e-09), (0.1954, 0.1412, 0.04519), (0.2095, -1.29e-08, -0.04762), (0.225, -5.824e-09, 7.987e-10), (0.2095, 2.496e-09, 0.04762), (0.1954, -0.1412, -0.04519), (0.2095, -0.1488, 1.065e-09), (0.1954, -0.1412, 0.04519), (0.08473, -0.3256, -0.04519), (0.08929, -0.3492, -1.331e-09), (0.08473, -0.3256, 0.04519), (-6.739e-09, -0.3492, -0.04762), (-2.496e-09, -0.375, 6.656e-10), (1.498e-09, -0.3492, 0.04762), (-0.08473, -0.3256, -0.04519), (-0.08929, -0.3492, 1.065e-09), (-0.08473, -0.3256, 0.04519), (-0.08473, 0.1412, -0.1042), (-1.997e-09, 0.1488, -0.1118), (0.08473, 0.1412, -0.1042), (-0.08929, -6.24e-09, -0.1118), (0.0, -2.496e-09, -0.12), (0.08929, 8.32e-10, -0.1118), (-0.08473, -0.1412, -0.1042), (3.245e-09, -0.1488, -0.1118), (0.08473, -0.1412, -0.1042), (0.08473, 0.1412, 0.1042), (2.995e-09, 0.1488, 0.1118), (-0.08473, 0.1412, 0.1042), (0.08929, -9.568e-09, 0.1118), (-2.496e-10, -6.24e-09, 0.12), (-0.08929, 8.32e-10, 0.1118), (0.08473, -0.1412, 0.1042), (-4.493e-09, -0.1488, 0.1118), (-0.08473, -0.1412, 0.1042)], [], [(44, 45, 48, 47), (45, 46, 49, 48), (47, 48, 51, 50), (48, 49, 52, 51), (0, 11, 44, 10), (11, 12, 45, 44), (12, 13, 46, 45), (13, 1, 14, 46), (46, 14, 15, 49), (49, 15, 16, 52), (52, 16, 3, 17), (51, 52, 17, 18), (50, 51, 18, 19), (8, 50, 19, 2), (9, 47, 50, 8), (10, 44, 47, 9), (53, 54, 57, 56), (54, 55, 58, 57), (56, 57, 60, 59), (57, 58, 61, 60), (2, 19, 53, 22), (19, 18, 54, 53), (18, 17, 55, 54), (17, 3, 23, 55), (55, 23, 24, 58), (58, 24, 25, 61), (61, 25, 7, 26), (60, 61, 26, 27), (59, 60, 27, 28), (20, 59, 28, 6), (21, 56, 59, 20), (22, 53, 56, 21), (62, 63, 66, 65), (63, 64, 67, 66), (65, 66, 69, 68), (66, 67, 70, 69), (6, 28, 62, 31), (28, 27, 63, 62), (27, 26, 64, 63), (26, 7, 32, 64), (64, 32, 33, 67), (67, 33, 34, 70), (70, 34, 5, 35), (69, 70, 35, 36), (68, 69, 36, 37), (29, 68, 37, 4), (30, 65, 68, 29), (31, 62, 65, 30), (71, 72, 75, 74), (72, 73, 76, 75), (74, 75, 78, 77), (75, 76, 79, 78), (4, 37, 71, 40), (37, 36, 72, 71), (36, 35, 73, 72), (35, 5, 41, 73), (73, 41, 42, 76), (76, 42, 43, 79), (79, 43, 1, 13), (78, 79, 13, 12), (77, 78, 12, 11), (38, 77, 11, 0), (39, 74, 77, 38), (40, 71, 74, 39), (80, 81, 84, 83), (81, 82, 85, 84), (83, 84, 87, 86), (84, 85, 88, 87), (2, 22, 80, 8), (22, 21, 81, 80), (21, 20, 82, 81), (20, 6, 31, 82), (82, 31, 30, 85), (85, 30, 29, 88), (88, 29, 4, 40), (87, 88, 40, 39), (86, 87, 39, 38), (10, 86, 38, 0), (9, 83, 86, 10), (8, 80, 83, 9), (89, 90, 93, 92), (90, 91, 94, 93), (92, 93, 96, 95), (93, 94, 97, 96), (7, 25, 89, 32), (25, 24, 90, 89), (24, 23, 91, 90), (23, 3, 16, 91), (91, 16, 15, 94), (94, 15, 14, 97), (97, 14, 1, 43), (96, 97, 43, 42), (95, 96, 42, 41), (34, 95, 41, 5), (33, 92, 95, 34), (32, 89, 92, 33)])
_uv = me_004.uv_layers.new(name='UVマップ')
_uv.uv.foreach_set('vector', [0.2561, 0.1456, 0.2554, 0.1373, 0.28, 0.1369, 0.2807, 0.1453, 0.2554, 0.1373, 0.2565, 0.1293, 0.2794, 0.1287, 0.28, 0.1369, 0.2807, 0.1453, 0.28, 0.1369, 0.3044, 0.1333, 0.3051, 0.1417, 0.28, 0.1369, 0.2794, 0.1287, 0.302, 0.1256, 0.3044, 0.1333, 0.2376, 0.1532, 0.233, 0.1449, 0.2561, 0.1456, 0.2561, 0.1562, 0.233, 0.1449, 0.2311, 0.1357, 0.2554, 0.1373, 0.2561, 0.1456, 0.2311, 0.1357, 0.2341, 0.1269, 0.2565, 0.1293, 0.2554, 0.1373, 0.2341, 0.1269, 0.2399, 0.1193, 0.2572, 0.12, 0.2565, 0.1293, 0.2565, 0.1293, 0.2572, 0.12, 0.2786, 0.1191, 0.2794, 0.1287, 0.2794, 0.1287, 0.2786, 0.1191, 0.2998, 0.1165, 0.302, 0.1256, 0.302, 0.1256, 0.2998, 0.1165, 0.3168, 0.1131, 0.3237, 0.1197, 0.3044, 0.1333, 0.302, 0.1256, 0.3237, 0.1197, 0.3282, 0.1279, 0.3051, 0.1417, 0.3044, 0.1333, 0.3282, 0.1279, 0.3277, 0.1372, 0.3068, 0.1521, 0.3051, 0.1417, 0.3277, 0.1372, 0.3245, 0.1461, 0.2816, 0.1562, 0.2807, 0.1453, 0.3051, 0.1417, 0.3068, 0.1521, 0.2561, 0.1562, 0.2561, 0.1456, 0.2807, 0.1453, 0.2816, 0.1562, 0.3439, 0.09932, 0.3368, 0.09848, 0.3364, 0.08784, 0.3431, 0.08729, 0.3368, 0.09848, 0.3302, 0.09921, 0.3302, 0.08834, 0.3364, 0.08784, 0.3431, 0.08729, 0.3364, 0.08784, 0.3351, 0.07727, 0.3419, 0.0753, 0.3364, 0.08784, 0.3302, 0.08834, 0.3284, 0.07763, 0.3351, 0.07727, 0.3555, 0.1169, 0.3454, 0.1165, 0.3439, 0.09932, 0.3573, 0.1034, 0.3454, 0.1165, 0.3359, 0.1162, 0.3368, 0.09848, 0.3439, 0.09932, 0.3359, 0.1162, 0.3265, 0.1154, 0.3302, 0.09921, 0.3368, 0.09848, 0.3265, 0.1154, 0.3168, 0.1131, 0.3191, 0.1016, 0.3302, 0.09921, 0.3302, 0.09921, 0.3191, 0.1016, 0.3191, 0.08925, 0.3302, 0.08834, 0.3302, 0.08834, 0.3191, 0.08925, 0.3171, 0.07706, 0.3284, 0.07763, 0.3284, 0.07763, 0.3171, 0.07706, 0.313, 0.06608, 0.3222, 0.06224, 0.3351, 0.07727, 0.3284, 0.07763, 0.3222, 0.06224, 0.3314, 0.05996, 0.3419, 0.0753, 0.3351, 0.07727, 0.3314, 0.05996, 0.3406, 0.05806, 0.3545, 0.06911, 0.3419, 0.0753, 0.3406, 0.05806, 0.3505, 0.05612, 0.3586, 0.08604, 0.3431, 0.08729, 0.3419, 0.0753, 0.3545, 0.06911, 0.3573, 0.1034, 0.3439, 0.09932, 0.3431, 0.08729, 0.3586, 0.08604, 0.2968, 0.03978, 0.2975, 0.04811, 0.2729, 0.04853, 0.2722, 0.04011, 0.2975, 0.04811, 0.2964, 0.05615, 0.2735, 0.05671, 0.2729, 0.04853, 0.2722, 0.04011, 0.2729, 0.04853, 0.2485, 0.05209, 0.2478, 0.04375, 0.2729, 0.04853, 0.2735, 0.05671, 0.2509, 0.05984, 0.2485, 0.05209, 0.3152, 0.03224, 0.3199, 0.04056, 0.2968, 0.03978, 0.2968, 0.02925, 0.3199, 0.04056, 0.3218, 0.04968, 0.2975, 0.04811, 0.2968, 0.03978, 0.3218, 0.04968, 0.3188, 0.05847, 0.2964, 0.05615, 0.2975, 0.04811, 0.3188, 0.05847, 0.313, 0.06608, 0.2957, 0.06544, 0.2964, 0.05615, 0.2964, 0.05615, 0.2957, 0.06544, 0.2743, 0.06629, 0.2735, 0.05671, 0.2735, 0.05671, 0.2743, 0.06629, 0.2531, 0.06889, 0.2509, 0.05984, 0.2509, 0.05984, 0.2531, 0.06889, 0.2361, 0.07232, 0.2292, 0.06575, 0.2485, 0.05209, 0.2509, 0.05984, 0.2292, 0.06575, 0.2247, 0.05756, 0.2478, 0.04375, 0.2485, 0.05209, 0.2247, 0.05756, 0.2251, 0.04826, 0.2461, 0.03336, 0.2478, 0.04375, 0.2251, 0.04826, 0.2284, 0.03929, 0.2713, 0.02925, 0.2722, 0.04011, 0.2478, 0.04375, 0.2461, 0.03336, 0.2968, 0.02925, 0.2968, 0.03978, 0.2722, 0.04011, 0.2713, 0.02925, 0.209, 0.0861, 0.216, 0.08694, 0.2165, 0.09758, 0.2098, 0.09812, 0.216, 0.08694, 0.2227, 0.08621, 0.2227, 0.09707, 0.2165, 0.09758, 0.2098, 0.09812, 0.2165, 0.09758, 0.2178, 0.1081, 0.211, 0.1101, 0.2165, 0.09758, 0.2227, 0.09707, 0.2245, 0.1078, 0.2178, 0.1081, 0.1974, 0.06855, 0.2075, 0.06887, 0.209, 0.0861, 0.1956, 0.082, 0.2075, 0.06887, 0.217, 0.06925, 0.216, 0.08694, 0.209, 0.0861, 0.217, 0.06925, 0.2264, 0.07002, 0.2227, 0.08621, 0.216, 0.08694, 0.2264, 0.07002, 0.2361, 0.07232, 0.2338, 0.08383, 0.2227, 0.08621, 0.2227, 0.08621, 0.2338, 0.08383, 0.2338, 0.09617, 0.2227, 0.09707, 0.2227, 0.09707, 0.2338, 0.09617, 0.2358, 0.1084, 0.2245, 0.1078, 0.2245, 0.1078, 0.2358, 0.1084, 0.2399, 0.1193, 0.2307, 0.1232, 0.2178, 0.1081, 0.2245, 0.1078, 0.2307, 0.1232, 0.2215, 0.1255, 0.211, 0.1101, 0.2178, 0.1081, 0.2215, 0.1255, 0.2122, 0.1274, 0.1984, 0.1163, 0.211, 0.1101, 0.2122, 0.1274, 0.2023, 0.1293, 0.1943, 0.09937, 0.2098, 0.09812, 0.211, 0.1101, 0.1984, 0.1163, 0.1956, 0.082, 0.209, 0.0861, 0.2098, 0.09812, 0.1943, 0.09937, 0.5579, 0.05186, 0.5721, 0.05032, 0.5727, 0.07506, 0.5577, 0.07543, 0.5721, 0.05032, 0.5863, 0.05116, 0.5876, 0.07469, 0.5727, 0.07506, 0.5577, 0.07543, 0.5727, 0.07506, 0.5733, 0.09979, 0.5591, 0.09896, 0.5727, 0.07506, 0.5876, 0.07469, 0.5874, 0.09826, 0.5733, 0.09979, 0.5485, 0.03761, 0.558, 0.03212, 0.5579, 0.05186, 0.5457, 0.05327, 0.558, 0.03212, 0.5715, 0.02917, 0.5721, 0.05032, 0.5579, 0.05186, 0.5715, 0.02917, 0.5852, 0.03145, 0.5863, 0.05116, 0.5721, 0.05032, 0.5852, 0.03145, 0.5949, 0.03646, 0.5985, 0.05197, 0.5863, 0.05116, 0.5863, 0.05116, 0.5985, 0.05197, 0.6007, 0.07437, 0.5876, 0.07469, 0.5876, 0.07469, 0.6007, 0.07437, 0.5996, 0.09684, 0.5874, 0.09826, 0.5874, 0.09826, 0.5996, 0.09684, 0.5968, 0.1125, 0.5873, 0.118, 0.5733, 0.09979, 0.5874, 0.09826, 0.5873, 0.118, 0.5738, 0.1209, 0.5591, 0.09896, 0.5733, 0.09979, 0.5738, 0.1209, 0.5601, 0.1187, 0.5468, 0.09815, 0.5591, 0.09896, 0.5601, 0.1187, 0.5504, 0.1137, 0.5447, 0.07575, 0.5577, 0.07543, 0.5591, 0.09896, 0.5468, 0.09815, 0.5457, 0.05327, 0.5579, 0.05186, 0.5577, 0.07543, 0.5447, 0.07575, 0.298, 0.07706, 0.3, 0.09079, 0.2764, 0.09271, 0.2753, 0.07854, 0.3, 0.09079, 0.3002, 0.1047, 0.2776, 0.1069, 0.2764, 0.09271, 0.2753, 0.07854, 0.2764, 0.09271, 0.2529, 0.09462, 0.2527, 0.08074, 0.2764, 0.09271, 0.2776, 0.1069, 0.2549, 0.1084, 0.2529, 0.09462, 0.313, 0.06608, 0.3171, 0.07706, 0.298, 0.07706, 0.2957, 0.06544, 0.3171, 0.07706, 0.3191, 0.08925, 0.3, 0.09079, 0.298, 0.07706, 0.3191, 0.08925, 0.3191, 0.1016, 0.3002, 0.1047, 0.3, 0.09079, 0.3191, 0.1016, 0.3168, 0.1131, 0.2998, 0.1165, 0.3002, 0.1047, 0.3002, 0.1047, 0.2998, 0.1165, 0.2786, 0.1191, 0.2776, 0.1069, 0.2776, 0.1069, 0.2786, 0.1191, 0.2572, 0.12, 0.2549, 0.1084, 0.2549, 0.1084, 0.2572, 0.12, 0.2399, 0.1193, 0.2358, 0.1084, 0.2529, 0.09462, 0.2549, 0.1084, 0.2358, 0.1084, 0.2338, 0.09617, 0.2527, 0.08074, 0.2529, 0.09462, 0.2338, 0.09617, 0.2338, 0.08383, 0.2531, 0.06889, 0.2527, 0.08074, 0.2338, 0.08383, 0.2361, 0.07232, 0.2743, 0.06629, 0.2753, 0.07854, 0.2527, 0.08074, 0.2531, 0.06889, 0.2957, 0.06544, 0.298, 0.07706, 0.2753, 0.07854, 0.2743, 0.06629])
me_004.materials.append(mat_x)
me_004.update()
me_001_1 = bpy.data.meshes.new('円柱.001')
me_001_1.from_pydata([(2.022e-08, 0.049, -0.1), (0.0, 0.2, 0.1), (0.01797, 0.04527, -0.1), (0.0574, 0.1848, 0.1), (0.03321, 0.03465, -0.1), (0.1061, 0.1414, 0.1), (0.04339, 0.01875, -0.1), (0.1386, 0.07654, 0.1), (0.04696, 6.161e-08, -0.1), (0.15, 0.0, 0.1), (0.04339, -0.01875, -0.1), (0.1386, -0.07654, 0.1), (0.03321, -0.03465, -0.1), (0.1061, -0.1414, 0.1), (0.01797, -0.04527, -0.1), (0.0574, -0.1848, 0.1), (2.022e-08, -0.049, -0.1), (0.0, -0.2, 0.1), (-0.01797, -0.04527, -0.1), (-0.0574, -0.1848, 0.1), (-0.03321, -0.03465, -0.1), (-0.1061, -0.1414, 0.1), (-0.04339, -0.01875, -0.1), (-0.1386, -0.07654, 0.1), (-0.04696, 6.161e-08, -0.1), (-0.15, 0.0, 0.1), (-0.04339, 0.01875, -0.1), (-0.1386, 0.07654, 0.1), (-0.03321, 0.03465, -0.1), (-0.1061, 0.1414, 0.1), (-0.01797, 0.04527, -0.1), (-0.0574, 0.1848, 0.1), (0.0, 0.2, -0.01535), (0.0574, 0.1848, -0.01535), (0.1061, 0.1414, -0.01535), (0.1386, 0.07654, -0.01535), (0.15, 1.517e-09, -0.01535), (0.1386, -0.07654, -0.01535), (0.1061, -0.1414, -0.01535), (0.0574, -0.1848, -0.01535), (0.0, -0.2, -0.01535), (-0.0574, -0.1848, -0.01535), (-0.1061, -0.1414, -0.01535), (-0.1386, -0.07654, -0.01535), (-0.15, 1.517e-09, -0.01535), (-0.1386, 0.07654, -0.01535), (-0.1061, 0.1414, -0.01535), (-0.0574, 0.1848, -0.01535)], [], [(32, 1, 3, 33), (33, 3, 5, 34), (34, 5, 7, 35), (35, 7, 9, 36), (36, 9, 11, 37), (37, 11, 13, 38), (38, 13, 15, 39), (39, 15, 17, 40), (40, 17, 19, 41), (41, 19, 21, 42), (42, 21, 23, 43), (43, 23, 25, 44), (44, 25, 27, 45), (45, 27, 29, 46), (3, 1, 31, 29, 27, 25, 23, 21, 19, 17, 15, 13, 11, 9, 7, 5), (46, 29, 31, 47), (47, 31, 1, 32), (0, 2, 4, 6, 8, 10, 12, 14, 16, 18, 20, 22, 24, 26, 28, 30), (30, 47, 32, 0), (28, 46, 47, 30), (26, 45, 46, 28), (24, 44, 45, 26), (22, 43, 44, 24), (20, 42, 43, 22), (18, 41, 42, 20), (16, 40, 41, 18), (14, 39, 40, 16), (12, 38, 39, 14), (10, 37, 38, 12), (8, 36, 37, 10), (6, 35, 36, 8), (4, 34, 35, 6), (2, 33, 34, 4), (0, 32, 33, 2)])
_uv = me_001_1.uv_layers.new(name='UVマップ')
_uv.uv.foreach_set('vector', [0.6175, 0.6394, 0.6367, 0.6426, 0.6346, 0.6527, 0.6174, 0.6483, 0.6174, 0.6483, 0.6346, 0.6527, 0.6311, 0.6632, 0.6154, 0.6567, 0.6154, 0.6567, 0.6311, 0.6632, 0.6256, 0.6738, 0.6115, 0.6649, 0.6115, 0.6649, 0.6256, 0.6738, 0.6179, 0.6838, 0.606, 0.6725, 0.606, 0.6725, 0.6179, 0.6838, 0.6085, 0.692, 0.5995, 0.6789, 0.5995, 0.6789, 0.6085, 0.692, 0.5984, 0.6975, 0.5929, 0.6832, 0.5929, 0.6832, 0.5984, 0.6975, 0.5884, 0.7, 0.5867, 0.6855, 0.5867, 0.6855, 0.5884, 0.7, 0.5791, 0.7, 0.5809, 0.6859, 0.5809, 0.6859, 0.5791, 0.7, 0.5703, 0.6978, 0.5753, 0.6846, 0.5753, 0.6846, 0.5703, 0.6978, 0.5617, 0.6932, 0.5697, 0.6814, 0.5697, 0.6814, 0.5617, 0.6932, 0.5536, 0.6863, 0.5641, 0.6763, 0.5641, 0.6763, 0.5536, 0.6863, 0.5467, 0.6774, 0.5591, 0.6696, 0.5591, 0.6696, 0.5467, 0.6774, 0.5416, 0.6675, 0.555, 0.6621, 0.555, 0.6621, 0.5416, 0.6675, 0.5385, 0.6577, 0.5524, 0.6545, 0.5775, 0.5772, 0.585, 0.5753, 0.5925, 0.5773, 0.5988, 0.5829, 0.603, 0.5914, 0.6045, 0.6014, 0.6029, 0.6114, 0.5987, 0.6198, 0.5923, 0.6255, 0.5848, 0.6274, 0.5773, 0.6254, 0.571, 0.6197, 0.5668, 0.6113, 0.5653, 0.6013, 0.5669, 0.5913, 0.5711, 0.5829, 0.5524, 0.6545, 0.5385, 0.6577, 0.5371, 0.6486, 0.5514, 0.6471, 0.5514, 0.6471, 0.5371, 0.6486, 0.5365, 0.6407, 0.552, 0.6394, 0.5729, 0.6504, 0.5746, 0.6485, 0.5769, 0.6475, 0.5795, 0.6474, 0.582, 0.6482, 0.584, 0.65, 0.5852, 0.6523, 0.5854, 0.6549, 0.5846, 0.6573, 0.5829, 0.6592, 0.5806, 0.6603, 0.5779, 0.6604, 0.5755, 0.6595, 0.5735, 0.6577, 0.5723, 0.6554, 0.5721, 0.6528, 0.5721, 0.6528, 0.5514, 0.6471, 0.552, 0.6394, 0.5729, 0.6504, 0.572, 0.6554, 0.5524, 0.6545, 0.5514, 0.6471, 0.5721, 0.6528, 0.5726, 0.6579, 0.555, 0.6621, 0.5524, 0.6545, 0.572, 0.6554, 0.5737, 0.6603, 0.5591, 0.6696, 0.555, 0.6621, 0.5726, 0.6579, 0.5754, 0.6624, 0.5641, 0.6763, 0.5591, 0.6696, 0.5737, 0.6603, 0.5775, 0.664, 0.5697, 0.6814, 0.5641, 0.6763, 0.5754, 0.6624, 0.5798, 0.665, 0.5753, 0.6846, 0.5697, 0.6814, 0.5775, 0.664, 0.5822, 0.6654, 0.5809, 0.6859, 0.5753, 0.6846, 0.5798, 0.665, 0.5847, 0.6653, 0.5867, 0.6855, 0.5809, 0.6859, 0.5822, 0.6654, 0.5871, 0.6645, 0.5929, 0.6832, 0.5867, 0.6855, 0.5847, 0.6653, 0.5894, 0.663, 0.5995, 0.6789, 0.5929, 0.6832, 0.5871, 0.6645, 0.5915, 0.661, 0.606, 0.6725, 0.5995, 0.6789, 0.5894, 0.663, 0.5929, 0.6586, 0.6115, 0.6649, 0.606, 0.6725, 0.5915, 0.661, 0.5938, 0.6559, 0.6154, 0.6567, 0.6115, 0.6649, 0.5929, 0.6586, 0.5939, 0.6531, 0.6174, 0.6483, 0.6154, 0.6567, 0.5938, 0.6559, 0.5932, 0.6503, 0.6175, 0.6394, 0.6174, 0.6483, 0.5939, 0.6531])
me_001_1.materials.append(mat_x)
me_001_1.update()
me_002_1 = bpy.data.meshes.new('円柱.002')
me_002_1.from_pydata([(-2.022e-08, 0.049, -0.1), (0.0, 0.2, 0.1), (-0.01797, 0.04527, -0.1), (-0.0574, 0.1848, 0.1), (-0.03321, 0.03465, -0.1), (-0.1061, 0.1414, 0.1), (-0.04339, 0.01875, -0.1), (-0.1386, 0.07654, 0.1), (-0.04696, 6.161e-08, -0.1), (-0.15, 0.0, 0.1), (-0.04339, -0.01875, -0.1), (-0.1386, -0.07654, 0.1), (-0.03321, -0.03465, -0.1), (-0.1061, -0.1414, 0.1), (-0.01797, -0.04527, -0.1), (-0.0574, -0.1848, 0.1), (-2.022e-08, -0.049, -0.1), (0.0, -0.2, 0.1), (0.01797, -0.04527, -0.1), (0.0574, -0.1848, 0.1), (0.03321, -0.03465, -0.1), (0.1061, -0.1414, 0.1), (0.04339, -0.01875, -0.1), (0.1386, -0.07654, 0.1), (0.04696, 6.161e-08, -0.1), (0.15, 0.0, 0.1), (0.04339, 0.01875, -0.1), (0.1386, 0.07654, 0.1), (0.03321, 0.03465, -0.1), (0.1061, 0.1414, 0.1), (0.01797, 0.04527, -0.1), (0.0574, 0.1848, 0.1), (0.0, 0.2, -0.01535), (-0.0574, 0.1848, -0.01535), (-0.1061, 0.1414, -0.01535), (-0.1386, 0.07654, -0.01535), (-0.15, 1.517e-09, -0.01535), (-0.1386, -0.07654, -0.01535), (-0.1061, -0.1414, -0.01535), (-0.0574, -0.1848, -0.01535), (0.0, -0.2, -0.01535), (0.0574, -0.1848, -0.01535), (0.1061, -0.1414, -0.01535), (0.1386, -0.07654, -0.01535), (0.15, 1.517e-09, -0.01535), (0.1386, 0.07654, -0.01535), (0.1061, 0.1414, -0.01535), (0.0574, 0.1848, -0.01535)], [], [(32, 33, 3, 1), (33, 34, 5, 3), (34, 35, 7, 5), (35, 36, 9, 7), (36, 37, 11, 9), (37, 38, 13, 11), (38, 39, 15, 13), (39, 40, 17, 15), (40, 41, 19, 17), (41, 42, 21, 19), (42, 43, 23, 21), (43, 44, 25, 23), (44, 45, 27, 25), (45, 46, 29, 27), (3, 5, 7, 9, 11, 13, 15, 17, 19, 21, 23, 25, 27, 29, 31, 1), (46, 47, 31, 29), (47, 32, 1, 31), (0, 30, 28, 26, 24, 22, 20, 18, 16, 14, 12, 10, 8, 6, 4, 2), (30, 0, 32, 47), (28, 30, 47, 46), (26, 28, 46, 45), (24, 26, 45, 44), (22, 24, 44, 43), (20, 22, 43, 42), (18, 20, 42, 41), (16, 18, 41, 40), (14, 16, 40, 39), (12, 14, 39, 38), (10, 12, 38, 37), (8, 10, 37, 36), (6, 8, 36, 35), (4, 6, 35, 34), (2, 4, 34, 33), (0, 2, 33, 32)])
_uv = me_002_1.uv_layers.new(name='UVマップ')
_uv.uv.foreach_set('vector', [0.6701, 0.6398, 0.6701, 0.6487, 0.6529, 0.653, 0.6509, 0.6429, 0.6701, 0.6487, 0.6721, 0.657, 0.6564, 0.6635, 0.6529, 0.653, 0.6721, 0.657, 0.676, 0.6652, 0.6619, 0.6741, 0.6564, 0.6635, 0.676, 0.6652, 0.6815, 0.6728, 0.6696, 0.684, 0.6619, 0.6741, 0.6815, 0.6728, 0.688, 0.6791, 0.679, 0.6922, 0.6696, 0.684, 0.688, 0.6791, 0.6946, 0.6835, 0.6891, 0.6977, 0.679, 0.6922, 0.6946, 0.6835, 0.7008, 0.6858, 0.6991, 0.7003, 0.6891, 0.6977, 0.7008, 0.6858, 0.7065, 0.6862, 0.7083, 0.7002, 0.6991, 0.7003, 0.7065, 0.6862, 0.7121, 0.6848, 0.7171, 0.698, 0.7083, 0.7002, 0.7121, 0.6848, 0.7177, 0.6817, 0.7257, 0.6935, 0.7171, 0.698, 0.7177, 0.6817, 0.7233, 0.6766, 0.7338, 0.6865, 0.7257, 0.6935, 0.7233, 0.6766, 0.7284, 0.6699, 0.7407, 0.6777, 0.7338, 0.6865, 0.7284, 0.6699, 0.7324, 0.6624, 0.7458, 0.6678, 0.7407, 0.6777, 0.7324, 0.6624, 0.735, 0.6548, 0.7488, 0.658, 0.7458, 0.6678, 0.7073, 0.5758, 0.7142, 0.5809, 0.7192, 0.5889, 0.7216, 0.5988, 0.721, 0.6089, 0.7176, 0.6177, 0.7117, 0.6239, 0.7044, 0.6266, 0.6968, 0.6253, 0.6899, 0.6202, 0.6849, 0.6122, 0.6825, 0.6024, 0.6831, 0.5923, 0.6865, 0.5834, 0.6924, 0.5772, 0.6996, 0.5745, 0.735, 0.6548, 0.736, 0.6475, 0.7502, 0.6489, 0.7488, 0.658, 0.736, 0.6475, 0.7354, 0.6398, 0.7509, 0.641, 0.7502, 0.6489, 0.6943, 0.6506, 0.696, 0.6484, 0.6985, 0.647, 0.7015, 0.6467, 0.7043, 0.6475, 0.7066, 0.6493, 0.7082, 0.6518, 0.7086, 0.6546, 0.7079, 0.6574, 0.7061, 0.6596, 0.7036, 0.661, 0.7007, 0.6613, 0.6978, 0.6605, 0.6955, 0.6587, 0.694, 0.6562, 0.6936, 0.6534, 0.7154, 0.6532, 0.7146, 0.6508, 0.7354, 0.6398, 0.736, 0.6475, 0.7154, 0.6557, 0.7154, 0.6532, 0.736, 0.6475, 0.735, 0.6548, 0.7149, 0.6582, 0.7154, 0.6557, 0.735, 0.6548, 0.7324, 0.6624, 0.7137, 0.6606, 0.7149, 0.6582, 0.7324, 0.6624, 0.7284, 0.6699, 0.712, 0.6627, 0.7137, 0.6606, 0.7284, 0.6699, 0.7233, 0.6766, 0.7099, 0.6643, 0.712, 0.6627, 0.7233, 0.6766, 0.7177, 0.6817, 0.7077, 0.6653, 0.7099, 0.6643, 0.7177, 0.6817, 0.7121, 0.6848, 0.7052, 0.6657, 0.7077, 0.6653, 0.7121, 0.6848, 0.7065, 0.6862, 0.7028, 0.6656, 0.7052, 0.6657, 0.7065, 0.6862, 0.7008, 0.6858, 0.7003, 0.6648, 0.7028, 0.6656, 0.7008, 0.6858, 0.6946, 0.6835, 0.698, 0.6633, 0.7003, 0.6648, 0.6946, 0.6835, 0.688, 0.6791, 0.696, 0.6613, 0.698, 0.6633, 0.688, 0.6791, 0.6815, 0.6728, 0.6946, 0.6589, 0.696, 0.6613, 0.6815, 0.6728, 0.676, 0.6652, 0.6937, 0.6562, 0.6946, 0.6589, 0.676, 0.6652, 0.6721, 0.657, 0.6936, 0.6534, 0.6937, 0.6562, 0.6721, 0.657, 0.6701, 0.6487, 0.6943, 0.6506, 0.6936, 0.6534, 0.6701, 0.6487, 0.6701, 0.6398])
me_002_1.materials.append(mat_x)
me_002_1.update()
me_006 = bpy.data.meshes.new('立方体.006')
me_006.from_pydata([(-0.05887, 0.3765, -0.2321), (0.05887, 0.3765, -0.2321), (0.05887, 0.3202, -0.1287), (-0.05887, 0.3202, -0.1287), (-0.3324, 1.08, 0.3612), (0.3324, 1.08, 0.3612), (0.3324, 1.652, 0.6998), (-0.3324, 1.652, 0.6998), (-0.2658, 0.9949, 0.9624), (0.2658, 0.9949, 0.9624), (0.2658, 0.9154, 1.488), (-0.2658, 0.9154, 1.488), (-0.2422, 0.8521, -0.158), (0.2422, 0.8521, -0.158), (0.2422, 0.4675, 0.1364), (-0.2422, 0.4675, 0.1364), (-0.2963, 0.8887, 0.7558), (0.2963, 0.8887, 0.7558), (0.2963, 1.453, 1.151), (-0.2963, 1.453, 1.151), (-0.2496, 0.9959, 0.3217), (0.2496, 0.9959, 0.3217), (0.2496, 0.5103, 0.4377), (-0.2496, 0.5103, 0.4377), (-0.2576, 1.103, 0.7372), (0.2576, 1.103, 0.7372), (0.2576, 0.6023, 0.8569), (-0.2576, 0.6023, 0.8569), (-0.09002, 0.4443, -0.2306), (0.09002, 0.4443, -0.2306), (0.09002, 0.3583, -0.07249), (-0.09002, 0.3583, -0.07249), (-0.1661, 0.6482, -0.1943), (0.1661, 0.6482, -0.1943), (0.1661, 0.4129, 0.03196), (-0.1661, 0.4129, 0.03196), (-0.2459, 0.924, 0.08182), (0.2459, 0.924, 0.08182), (0.2459, 0.4889, 0.2871), (-0.2459, 0.4889, 0.2871), (-0.2536, 1.05, 0.5294), (0.2536, 1.05, 0.5294), (0.2536, 0.5563, 0.6473), (-0.2536, 0.5563, 0.6473), (-0.2617, 1.049, 0.8498), (0.2617, 1.049, 0.8498), (0.2617, 0.726, 1.245), (-0.2617, 0.726, 1.245), (-0.2811, 0.9418, 0.8591), (0.2811, 0.9418, 0.8591), (0.2811, 1.255, 1.36), (-0.2811, 1.255, 1.36), (-0.3143, 0.9845, 0.5585), (0.3143, 0.9845, 0.5585), (0.3143, 1.569, 0.9061), (-0.3143, 1.569, 0.9061), (-0.06794, 0.3484, -0.2388), (0.06794, 0.3484, -0.2388), (-0.5057, 1.366, 0.4078), (0.5057, 1.366, 0.4078), (0.4509, 1.144, 0.9862), (0.4045, 0.9552, 1.476), (-0.4509, 1.144, 0.9862), (-0.4045, 0.9552, 1.476), (0.3239, 0.7531, 0.3188), (0.2964, 0.6598, -0.08204), (-0.3239, 0.7531, 0.3188), (-0.2964, 0.6598, -0.08204), (0.3671, 0.8529, 0.8268), (-0.3671, 0.8529, 0.8268), (0.1039, 0.4013, -0.2075), (-0.1039, 0.4013, -0.2075), (-0.1917, 0.5306, -0.1308), (0.1917, 0.5306, -0.1308), (-0.3009, 0.7065, 0.1388), (0.3009, 0.7065, 0.1388), (-0.3448, 0.803, 0.5592), (0.3448, 0.803, 0.5592), (-0.3874, 0.904, 1.134), (0.3874, 0.904, 1.134), (-0.4277, 1.049, 1.231), (0.4277, 1.049, 1.231), (-0.4783, 1.255, 0.697), (0.4783, 1.255, 0.697), (0.0, 0.3765, -0.2321), (0.0, 0.3202, -0.1287), (0.0, 1.652, 0.6998), (0.0, 1.08, 0.3612), (0.0, 0.8887, 0.7558), (0.0, 0.9949, 0.9624), (0.0, 1.453, 1.151), (0.0, 0.9154, 1.488), (0.0, 0.9959, 0.3217), (0.0, 0.8521, -0.158), (0.0, 0.5103, 0.4377), (0.0, 0.4675, 0.1364), (0.0, 1.103, 0.7372), (0.0, 0.6023, 0.8569), (0.0, 0.4443, -0.2306), (0.0, 0.3583, -0.07249), (0.0, 0.4129, 0.03196), (-1.49e-08, 0.6482, -0.1943), (0.0, 0.4889, 0.2871), (0.0, 0.924, 0.08182), (0.0, 0.5563, 0.6473), (0.0, 1.05, 0.5294), (0.0, 0.726, 1.245), (0.0, 1.049, 0.8498), (0.0, 1.255, 1.36), (0.0, 0.9418, 0.8591), (0.0, 1.569, 0.9061), (0.0, 0.9845, 0.5585), (3.78e-10, 1.448, 0.1533), (3.06e-10, 0.3484, -0.2388)], [], [(113, 57, 2, 85), (112, 59, 5, 87), (109, 49, 9, 89), (81, 50, 10, 61), (108, 51, 11, 91), (80, 48, 8, 63), (111, 53, 17, 88), (83, 54, 18, 60), (110, 55, 19, 90), (82, 52, 16, 62), (103, 37, 13, 93), (75, 38, 14, 65), (102, 39, 15, 95), (74, 36, 12, 67), (105, 41, 21, 92), (77, 42, 22, 64), (104, 43, 23, 94), (76, 40, 20, 66), (107, 45, 25, 96), (79, 46, 26, 68), (106, 47, 27, 97), (78, 44, 24, 69), (98, 29, 1, 84), (70, 30, 2, 57), (99, 31, 3, 85), (71, 28, 0, 56), (101, 33, 29, 98), (73, 34, 30, 70), (100, 35, 31, 99), (72, 32, 28, 71), (67, 12, 32, 72), (95, 15, 35, 100), (65, 14, 34, 73), (93, 13, 33, 101), (66, 20, 36, 74), (94, 23, 39, 102), (64, 22, 38, 75), (92, 21, 37, 103), (69, 24, 40, 76), (97, 27, 43, 104), (68, 26, 42, 77), (96, 25, 41, 105), (63, 8, 44, 78), (91, 11, 47, 106), (61, 10, 46, 79), (89, 9, 45, 107), (62, 16, 48, 80), (90, 19, 51, 108), (60, 18, 50, 81), (88, 17, 49, 109), (58, 4, 52, 82), (86, 7, 55, 110), (59, 6, 54, 83), (87, 5, 53, 111), (5, 59, 83, 53), (7, 58, 82, 55), (17, 60, 81, 49), (19, 62, 80, 51), (9, 61, 79, 45), (11, 63, 78, 47), (25, 68, 77, 41), (27, 69, 76, 43), (21, 64, 75, 37), (23, 66, 74, 39), (13, 65, 73, 33), (15, 67, 72, 35), (35, 72, 71, 31), (33, 73, 70, 29), (31, 71, 56, 3), (29, 70, 57, 1), (47, 78, 69, 27), (45, 79, 68, 25), (43, 76, 66, 23), (41, 77, 64, 21), (39, 74, 67, 15), (37, 75, 65, 13), (55, 82, 62, 19), (53, 83, 60, 17), (51, 80, 63, 11), (49, 81, 61, 9), (86, 6, 59, 112), (84, 1, 57, 113), (0, 84, 113, 56), (7, 86, 112, 58), (4, 87, 111, 52), (6, 86, 110, 54), (16, 88, 109, 48), (18, 90, 108, 50), (8, 89, 107, 44), (10, 91, 106, 46), (24, 96, 105, 40), (26, 97, 104, 42), (20, 92, 103, 36), (22, 94, 102, 38), (12, 93, 101, 32), (14, 95, 100, 34), (34, 100, 99, 30), (32, 101, 98, 28), (30, 99, 85, 2), (28, 98, 84, 0), (46, 106, 97, 26), (44, 107, 96, 24), (42, 104, 94, 22), (40, 105, 92, 20), (38, 102, 95, 14), (36, 103, 93, 12), (54, 110, 90, 18), (52, 111, 88, 16), (50, 108, 91, 10), (48, 109, 89, 8), (58, 112, 87, 4), (56, 113, 85, 3)])
_uv = me_006.uv_layers.new(name='UVマップ')
_uv.uv.foreach_set('vector', [0.4125, 0.5625, 0.4043, 0.564, 0.3976, 0.5522, 0.4049, 0.5483, 0.1759, 0.8235, 0.1202, 0.7597, 0.1672, 0.7518, 0.2066, 0.7684, 0.2285, 0.6978, 0.1935, 0.6786, 0.1937, 0.6486, 0.2296, 0.6966, 0.1304, 0.6086, 0.09259, 0.603, 0.1182, 0.57, 0.1238, 0.5846, 0.8215, 0.615, 0.7788, 0.6153, 0.7807, 0.5601, 0.8211, 0.5598, 0.6087, 0.3545, 0.6313, 0.446, 0.6064, 0.4294, 0.5925, 0.3356, 0.2165, 0.7395, 0.1785, 0.7255, 0.1924, 0.6979, 0.2241, 0.7098, 0.1267, 0.7094, 0.06457, 0.6853, 0.0732, 0.6422, 0.1338, 0.655, 0.8221, 0.7, 0.7743, 0.7004, 0.7767, 0.6592, 0.8218, 0.6589, 0.6943, 0.4079, 0.6786, 0.4599, 0.648, 0.4559, 0.6452, 0.3833, 0.3562, 0.657, 0.3407, 0.6242, 0.367, 0.6154, 0.3892, 0.6348, 0.3354, 0.5945, 0.3214, 0.557, 0.3451, 0.5595, 0.3623, 0.5948, 0.8197, 0.3626, 0.7823, 0.3629, 0.7827, 0.3397, 0.8195, 0.3395, 0.4822, 0.5165, 0.5039, 0.5376, 0.4818, 0.5544, 0.4673, 0.539, 0.288, 0.6792, 0.2773, 0.6441, 0.3077, 0.6349, 0.3194, 0.6704, 0.2707, 0.602, 0.2628, 0.5577, 0.2973, 0.5559, 0.3088, 0.5976, 0.8201, 0.4184, 0.7815, 0.4187, 0.7819, 0.386, 0.8199, 0.3857, 0.5246, 0.4671, 0.5558, 0.4961, 0.5312, 0.5162, 0.4996, 0.4962, 0.2421, 0.6912, 0.2259, 0.6565, 0.2466, 0.6548, 0.2584, 0.6868, 0.1588, 0.5989, 0.1556, 0.5617, 0.2272, 0.5588, 0.2228, 0.607, 0.8208, 0.5129, 0.781, 0.5132, 0.7812, 0.4513, 0.8203, 0.451, 0.5847, 0.3726, 0.5949, 0.4605, 0.5819, 0.4767, 0.5556, 0.4302, 0.4125, 0.577, 0.3997, 0.5752, 0.4049, 0.5672, 0.4129, 0.5667, 0.3978, 0.5689, 0.3865, 0.5526, 0.3976, 0.5522, 0.4043, 0.564, 0.8193, 0.3036, 0.8056, 0.3037, 0.8103, 0.2934, 0.8192, 0.2933, 0.426, 0.5539, 0.4302, 0.559, 0.4206, 0.5588, 0.4183, 0.5565, 0.4044, 0.6073, 0.3829, 0.5984, 0.3997, 0.5752, 0.4125, 0.577, 0.3786, 0.5809, 0.3655, 0.5556, 0.3865, 0.5526, 0.3978, 0.5689, 0.8194, 0.3215, 0.7942, 0.3217, 0.8056, 0.3037, 0.8193, 0.3036, 0.4467, 0.5447, 0.4588, 0.5581, 0.4302, 0.559, 0.426, 0.5539, 0.4673, 0.539, 0.4818, 0.5544, 0.4588, 0.5581, 0.4467, 0.5447, 0.8195, 0.3395, 0.7827, 0.3397, 0.7942, 0.3217, 0.8194, 0.3215, 0.3623, 0.5948, 0.3451, 0.5595, 0.3655, 0.5556, 0.3786, 0.5809, 0.3892, 0.6348, 0.367, 0.6154, 0.3829, 0.5984, 0.4044, 0.6073, 0.4996, 0.4962, 0.5312, 0.5162, 0.5039, 0.5376, 0.4822, 0.5165, 0.8199, 0.3857, 0.7819, 0.386, 0.7823, 0.3629, 0.8197, 0.3626, 0.3088, 0.5976, 0.2973, 0.5559, 0.3214, 0.557, 0.3354, 0.5945, 0.3194, 0.6704, 0.3077, 0.6349, 0.3407, 0.6242, 0.3562, 0.657, 0.5556, 0.4302, 0.5819, 0.4767, 0.5558, 0.4961, 0.5246, 0.4671, 0.8203, 0.451, 0.7812, 0.4513, 0.7815, 0.4187, 0.8201, 0.4184, 0.2228, 0.607, 0.2272, 0.5588, 0.2628, 0.5577, 0.2707, 0.602, 0.2584, 0.6868, 0.2466, 0.6548, 0.2773, 0.6441, 0.288, 0.6792, 0.5925, 0.3356, 0.6064, 0.4294, 0.5949, 0.4605, 0.5847, 0.3726, 0.8211, 0.5598, 0.7807, 0.5601, 0.781, 0.5132, 0.8208, 0.5129, 0.1238, 0.5846, 0.1182, 0.57, 0.1556, 0.5617, 0.1588, 0.5989, 0.2296, 0.6966, 0.1937, 0.6486, 0.2259, 0.6565, 0.2421, 0.6912, 0.6452, 0.3833, 0.648, 0.4559, 0.6313, 0.446, 0.6087, 0.3545, 0.8218, 0.6589, 0.7767, 0.6592, 0.7788, 0.6153, 0.8215, 0.615, 0.1338, 0.655, 0.0732, 0.6422, 0.09259, 0.603, 0.1304, 0.6086, 0.2241, 0.7098, 0.1924, 0.6979, 0.1935, 0.6786, 0.2285, 0.6978, 0.7395, 0.4307, 0.7067, 0.4652, 0.6786, 0.4599, 0.6943, 0.4079, 0.8223, 0.7338, 0.7718, 0.7342, 0.7743, 0.7004, 0.8221, 0.7, 0.1202, 0.7597, 0.05905, 0.7211, 0.06457, 0.6853, 0.1267, 0.7094, 0.2066, 0.7684, 0.1672, 0.7518, 0.1785, 0.7255, 0.2165, 0.7395, 0.1672, 0.7518, 0.1202, 0.7597, 0.1267, 0.7094, 0.1785, 0.7255, 0.7418, 0.3584, 0.7395, 0.4307, 0.6943, 0.4079, 0.7091, 0.3429, 0.1924, 0.6979, 0.1338, 0.655, 0.1304, 0.6086, 0.1935, 0.6786, 0.6685, 0.3259, 0.6452, 0.3833, 0.6087, 0.3545, 0.6252, 0.3201, 0.1937, 0.6486, 0.1238, 0.5846, 0.1588, 0.5989, 0.2259, 0.6565, 0.5834, 0.3228, 0.5925, 0.3356, 0.5847, 0.3726, 0.5556, 0.3491, 0.2466, 0.6548, 0.2228, 0.607, 0.2707, 0.602, 0.2773, 0.6441, 0.5131, 0.4069, 0.5556, 0.4302, 0.5246, 0.4671, 0.4924, 0.4358, 0.3077, 0.6349, 0.3088, 0.5976, 0.3354, 0.5945, 0.3407, 0.6242, 0.4716, 0.4634, 0.4996, 0.4962, 0.4822, 0.5165, 0.459, 0.484, 0.367, 0.6154, 0.3623, 0.5948, 0.3786, 0.5809, 0.3829, 0.5984, 0.4478, 0.5049, 0.4673, 0.539, 0.4467, 0.5447, 0.433, 0.5197, 0.433, 0.5197, 0.4467, 0.5447, 0.426, 0.5539, 0.4189, 0.5355, 0.3829, 0.5984, 0.3786, 0.5809, 0.3978, 0.5689, 0.3997, 0.5752, 0.4189, 0.5355, 0.426, 0.5539, 0.4183, 0.5565, 0.4123, 0.5444, 0.3997, 0.5752, 0.3978, 0.5689, 0.4043, 0.564, 0.4049, 0.5672, 0.5556, 0.3491, 0.5847, 0.3726, 0.5556, 0.4302, 0.5131, 0.4069, 0.2259, 0.6565, 0.1588, 0.5989, 0.2228, 0.607, 0.2466, 0.6548, 0.4924, 0.4358, 0.5246, 0.4671, 0.4996, 0.4962, 0.4716, 0.4634, 0.2773, 0.6441, 0.2707, 0.602, 0.3088, 0.5976, 0.3077, 0.6349, 0.459, 0.484, 0.4822, 0.5165, 0.4673, 0.539, 0.4478, 0.5049, 0.3407, 0.6242, 0.3354, 0.5945, 0.3623, 0.5948, 0.367, 0.6154, 0.7091, 0.3429, 0.6943, 0.4079, 0.6452, 0.3833, 0.6685, 0.3259, 0.1785, 0.7255, 0.1267, 0.7094, 0.1338, 0.655, 0.1924, 0.6979, 0.6252, 0.3201, 0.6087, 0.3545, 0.5925, 0.3356, 0.5834, 0.3228, 0.1935, 0.6786, 0.1304, 0.6086, 0.1238, 0.5846, 0.1937, 0.6486, 0.8223, 0.7338, 0.8729, 0.7335, 0.9048, 0.793, 0.823, 0.8225, 0.4129, 0.5667, 0.4049, 0.5672, 0.4043, 0.564, 0.4125, 0.5625, 0.4206, 0.5588, 0.4158, 0.5651, 0.4125, 0.5625, 0.4183, 0.5565, 0.7718, 0.7342, 0.8223, 0.7338, 0.823, 0.8225, 0.7407, 0.7941, 0.7067, 0.4652, 0.6984, 0.5072, 0.6689, 0.4992, 0.6786, 0.4599, 0.8729, 0.7335, 0.8223, 0.7338, 0.8221, 0.7, 0.8699, 0.6997, 0.648, 0.4559, 0.64, 0.4889, 0.6277, 0.4858, 0.6313, 0.446, 0.8669, 0.6585, 0.8218, 0.6589, 0.8215, 0.615, 0.8642, 0.6147, 0.6064, 0.4294, 0.626, 0.486, 0.6146, 0.4934, 0.5949, 0.4605, 0.8615, 0.5595, 0.8211, 0.5598, 0.8208, 0.5129, 0.8606, 0.5126, 0.5819, 0.4767, 0.6018, 0.5044, 0.579, 0.5247, 0.5558, 0.4961, 0.8595, 0.4507, 0.8203, 0.451, 0.8201, 0.4184, 0.8587, 0.4181, 0.5312, 0.5162, 0.554, 0.5458, 0.5224, 0.5688, 0.5039, 0.5376, 0.8578, 0.3855, 0.8199, 0.3857, 0.8197, 0.3626, 0.8571, 0.3623, 0.4818, 0.5544, 0.4855, 0.5837, 0.4541, 0.5808, 0.4588, 0.5581, 0.8564, 0.3392, 0.8195, 0.3395, 0.8194, 0.3215, 0.8447, 0.3214, 0.8447, 0.3214, 0.8194, 0.3215, 0.8193, 0.3036, 0.833, 0.3035, 0.4588, 0.5581, 0.4541, 0.5808, 0.4245, 0.5706, 0.4302, 0.559, 0.833, 0.3035, 0.8193, 0.3036, 0.8192, 0.2933, 0.8282, 0.2932, 0.4302, 0.559, 0.4245, 0.5706, 0.4158, 0.5651, 0.4206, 0.5588, 0.8606, 0.5126, 0.8208, 0.5129, 0.8203, 0.451, 0.8595, 0.4507, 0.5949, 0.4605, 0.6146, 0.4934, 0.6018, 0.5044, 0.5819, 0.4767, 0.8587, 0.4181, 0.8201, 0.4184, 0.8199, 0.3857, 0.8578, 0.3855, 0.5558, 0.4961, 0.579, 0.5247, 0.554, 0.5458, 0.5312, 0.5162, 0.8571, 0.3623, 0.8197, 0.3626, 0.8195, 0.3395, 0.8564, 0.3392, 0.5039, 0.5376, 0.5224, 0.5688, 0.4855, 0.5837, 0.4818, 0.5544, 0.8699, 0.6997, 0.8221, 0.7, 0.8218, 0.6589, 0.8669, 0.6585, 0.6786, 0.4599, 0.6689, 0.4992, 0.64, 0.4889, 0.648, 0.4559, 0.8642, 0.6147, 0.8215, 0.615, 0.8211, 0.5598, 0.8615, 0.5595, 0.6313, 0.446, 0.6277, 0.4858, 0.626, 0.486, 0.6064, 0.4294, 0.7395, 0.4307, 0.7613, 0.5126, 0.6984, 0.5072, 0.7067, 0.4652, 0.4183, 0.5565, 0.4125, 0.5625, 0.4049, 0.5483, 0.4123, 0.5444])
me_006.materials.append(mat_x)
me_006.update()

# ---- objects
ob_p_head = bpy.data.objects.new('P_Head', me_cube)
ob_light = bpy.data.objects.new('Light', light_light)
ob_camera = bpy.data.objects.new('Camera', cam_camera)
ob_p_body = bpy.data.objects.new('P_Body', me_x)
ob_p_hand_r = bpy.data.objects.new('P_Hand_R', me_001)
ob_p_hand_l = bpy.data.objects.new('P_Hand_L', me_002)
ob_p_leg_r = bpy.data.objects.new('P_Leg_R', me_003)
ob_p_leg_l = bpy.data.objects.new('P_Leg_L', me_004)
ob_p_ear_r = bpy.data.objects.new('P_Ear_R', me_001_1)
ob_p_ear_l = bpy.data.objects.new('P_Ear_L', me_002_1)
ob_p_tail = bpy.data.objects.new('P_Tail', me_006)

# ---- transforms, parenting, visibility, modifiers, constraints
ob_p_head.location = (0.0, 0.0, 0.8613)
ob_p_head.lock_rotations_4d = False
ob_p_head.empty_display_type = 'ARROWS'
ob_p_head.lineart.crease_threshold = 0.0
ob_light.location = (4.076, 1.005, 5.904)
ob_light.rotation_euler = (0.6503, 0.05522, 1.866)
ob_light.lock_rotations_4d = False
ob_light.empty_display_type = 'ARROWS'
ob_light.color = (0.0, 0.0, 0.0, 0.0)
ob_light.lineart.crease_threshold = 0.0
ob_camera.location = (7.359, -6.926, 4.958)
ob_camera.rotation_euler = (1.109, 0.0, 0.8149)
ob_camera.lock_rotations_4d = False
ob_camera.empty_display_type = 'ARROWS'
ob_camera.color = (0.0, 0.0, 0.0, 0.0)
ob_camera.display_type = 'WIRE'
ob_camera.lineart.crease_threshold = 0.0
ob_p_body.location = (0.0, 0.0, 0.0)
ob_p_hand_r.location = (-0.8, 0.0, 0.0)
ob_p_hand_l.location = (0.8, 0.0, 0.0)
ob_p_leg_r.location = (-0.3, -0.1, -0.5)
ob_p_leg_l.location = (0.3, -0.1, -0.5)
ob_p_ear_r.location = (-0.3162, 0.0, 1.263)
ob_p_ear_r.rotation_euler = (1.571, 0.0, 0.0)
ob_p_ear_l.location = (0.3162, 0.0, 1.263)
ob_p_ear_l.rotation_euler = (1.571, -0.0, 0.0)
ob_p_tail.location = (0.0, 0.0, 0.0)

# ---- collection membership
col_collection.objects.link(ob_p_head)
col_collection.objects.link(ob_light)
col_collection.objects.link(ob_camera)
col_collection.objects.link(ob_p_body)
col_collection.objects.link(ob_p_hand_r)
col_collection.objects.link(ob_p_hand_l)
col_collection.objects.link(ob_p_leg_r)
col_collection.objects.link(ob_p_leg_l)
col_collection.objects.link(ob_p_ear_r)
col_collection.objects.link(ob_p_ear_l)
col_collection.objects.link(ob_p_tail)

# ---- scene / render settings (as saved in the file)
scene.camera = ob_camera
scene.frame_start = 1; scene.frame_end = 250; scene.frame_set(1)
scene.render.engine = 'BLENDER_EEVEE_NEXT'
bpy.context.view_layer.update()

